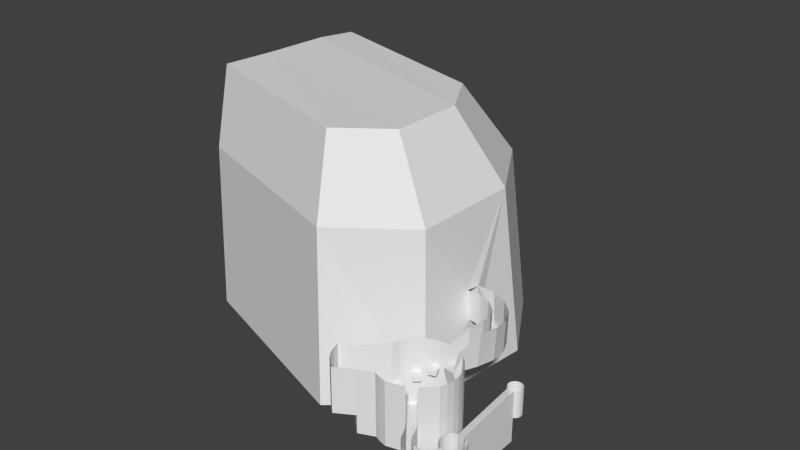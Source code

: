 # Source: DemoLevel.blend  (saved by Blender 2.75.0; exported with 4.5.12 LTS)
import bpy
from mathutils import Matrix  # noqa: F401  (used for matrix-valued properties, if any)

bpy.ops.wm.read_factory_settings(use_empty=True)
scene = bpy.context.scene
scene.name = 'Scene'

# ---- collections
col_collection_1 = bpy.data.collections.new('Collection 1'); scene.collection.children.link(col_collection_1)

# ---- world
world_world = bpy.data.worlds.new('World'); scene.world = world_world
world_world.color = (0.05088, 0.05088, 0.05088)
world_world.use_sun_shadow = False
world_world.sun_shadow_jitter_overblur = 0.0
world_world.cycles.sampling_method = 'MANUAL'
world_world.cycles.sample_map_resolution = 256

# ---- meshes
me_circle = bpy.data.meshes.new('Circle')
me_circle.from_pydata([(0.003821, 0.0005772, 1.538), (-1.222, 1.073, 1.538), (-1.222, 1.073, 7.604), (-0.9889, 1.292, 1.538), (-0.9889, 1.292, 7.604), (-0.7179, 1.461, 1.538), (-0.7179, 1.461, 7.604), (-0.4192, 1.573, 1.538), (-0.4192, 1.573, 7.604), (-0.1042, 1.626, 1.538), (-0.1042, 1.626, 7.604), (0.2149, 1.616, 1.538), (0.2149, 1.616, 7.604), (0.5259, 1.543, 1.538), (0.5259, 1.543, 7.604), (0.8168, 1.412, 1.538), (0.8168, 1.412, 7.604), (1.077, 1.226, 1.538), (1.077, 1.226, 7.604), (1.295, 0.9933, 1.538), (1.295, 0.9933, 7.604), (1.464, 0.7223, 1.538), (1.464, 0.7223, 7.604), (1.577, 0.4236, 1.538), (1.577, 0.4236, 7.604), (1.629, 0.1086, 1.538), (1.629, 0.1086, 7.604), (1.619, -0.2105, 1.538), (1.619, -0.2105, 7.604), (1.547, -0.5215, 1.538), (1.547, -0.5215, 7.604), (1.415, -0.8125, 1.538), (1.415, -0.8125, 7.604), (1.229, -1.072, 1.538), (1.229, -1.072, 7.604), (0.9965, -1.291, 1.538), (0.9965, -1.291, 7.604), (0.7256, -1.459, 1.538), (0.7256, -1.459, 7.604), (-0.4773, -1.421, 1.538), (0.3937, -1.449, 1.538), (-0.1832, -1.431, 1.538), (0.09958, -1.44, 1.538), (-0.8092, -1.411, 1.538), (-0.8092, -1.411, 7.604), (-1.069, -1.225, 1.538), (-1.069, -1.225, 7.604), (-1.287, -0.9921, 1.538), (-1.287, -0.9921, 7.604), (-1.456, -0.7212, 1.538), (-1.456, -0.7212, 7.604), (-1.569, -0.4224, 1.538), (-1.569, -0.4224, 7.604), (-1.621, -0.1075, 1.538), (-1.621, -0.1075, 7.604), (-1.611, 0.2116, 1.538), (-1.611, 0.2116, 7.604), (-1.539, 0.5227, 1.538), (-1.539, 0.5227, 7.604), (-1.407, 0.8136, 1.538), (-1.407, 0.8136, 7.604), (0.7176, -16.6, 0.09757), (-0.8172, -16.56, 0.09757), (-0.1832, -1.431, -3.911), (0.7176, -16.6, 5.982), (-0.8172, -16.56, 5.982), (0.09958, -1.44, -3.911), (-0.4773, -1.421, -3.911), (0.3937, -1.449, -3.911), (0.7256, -1.459, -3.911), (-0.8092, -1.411, -3.911), (-0.1912, -16.58, -3.911), (0.09159, -16.58, -3.911), (-0.4853, -16.57, -3.911), (0.3857, -16.59, -3.911), (0.7176, -16.6, -3.911), (-0.8172, -16.56, -3.911), (-0.05397, -18.78, -3.913), (1.891, -20.48, -3.913), (1.891, -20.48, 0.1288), (1.522, -20.83, -3.913), (1.522, -20.83, 0.1288), (1.092, -21.09, -3.913), (1.092, -21.09, 0.1288), (0.6175, -21.27, -3.913), (0.6175, -21.27, 0.1288), (0.1175, -21.36, -3.913), (0.1175, -21.36, 0.1288), (-0.389, -21.34, -3.913), (-0.389, -21.34, 0.1288), (-0.8826, -21.22, -3.913), (-0.8826, -21.22, 0.1288), (-1.344, -21.02, -3.913), (-1.344, -21.02, 0.1288), (-1.757, -20.72, -3.913), (-1.757, -20.72, 0.1288), (-2.103, -20.35, -3.913), (-2.103, -20.35, 0.1288), (-2.371, -19.92, -3.913), (-2.371, -19.92, 0.1288), (-2.55, -19.45, -3.913), (-2.55, -19.45, 0.1288), (-2.633, -18.95, -3.913), (-2.633, -18.95, 0.1288), (-2.617, -18.44, -3.913), (-2.617, -18.44, 0.1288), (-2.503, -17.95, -3.913), (-2.503, -17.95, 0.1288), (-2.294, -17.49, -3.913), (-2.294, -17.49, 0.1288), (-1.999, -17.07, -3.913), (-1.999, -17.07, 0.1288), (-1.63, -16.73, -3.913), (-1.63, -16.73, 0.1288), (1.649, -16.83, -3.913), (1.649, -16.83, 0.1288), (1.995, -17.2, -3.913), (1.995, -17.2, 0.1288), (2.263, -17.63, -3.913), (2.263, -17.63, 0.1288), (2.442, -18.1, -3.913), (2.442, -18.1, 0.1288), (2.525, -18.6, -3.913), (2.525, -18.6, 0.1288), (2.509, -19.11, -3.913), (2.509, -19.11, 0.1288), (2.395, -19.6, -3.913), (2.395, -19.6, 0.1288), (2.186, -20.07, -3.913), (2.186, -20.07, 0.1288), (1.891, -20.48, 5.976), (1.522, -20.83, 5.976), (1.092, -21.09, 5.976), (-0.8826, -21.22, 5.976), (-1.344, -21.02, 5.976), (-1.757, -20.72, 5.976), (-2.103, -20.35, 5.976), (-2.371, -19.92, 5.976), (-2.55, -19.45, 5.976), (-2.633, -18.95, 5.976), (-2.617, -18.44, 5.976), (-2.503, -17.95, 5.976), (-2.294, -17.49, 5.976), (-1.999, -17.07, 5.976), (-1.63, -16.73, 5.976), (1.649, -16.83, 5.976), (1.995, -17.2, 5.976), (2.263, -17.63, 5.976), (2.442, -18.1, 5.976), (2.525, -18.6, 5.976), (2.509, -19.11, 5.976), (2.395, -19.6, 5.976), (2.186, -20.07, 5.976), (0.666, -23.33, 0.1288), (0.1616, -23.28, 0.1288), (-0.3237, -23.13, 0.1288), (-0.7712, -22.9, 0.1288), (-1.164, -22.57, 0.1288), (0.666, -23.33, 5.976), (-1.164, -22.57, 5.976), (-0.7347, -24.89, 0.1288), (-1.187, -24.67, 0.1288), (-1.585, -24.35, 0.1288), (-1.915, -23.97, 0.1288), (-2.163, -23.53, 0.1288), (-0.7347, -24.89, 5.976), (-2.163, -23.53, 5.976), (-3.062, -25.91, 0.1288), (-3.272, -25.45, 0.1288), (-3.388, -24.96, 0.1288), (-3.405, -24.45, 0.1288), (-3.323, -23.95, 0.1288), (-3.062, -25.91, 5.976), (-3.323, -23.95, 5.976), (-4.864, -25.93, 0.1288), (-5.012, -25.44, 0.1288), (-5.063, -24.94, 0.1288), (-5.015, -24.44, 0.1288), (-4.869, -23.95, 0.1288), (-4.864, -25.93, 5.976), (-4.869, -23.95, 5.976), (-6.634, -25.11, 0.1288), (-6.582, -24.61, 0.1288), (-6.433, -24.12, 0.1288), (-6.193, -23.68, 0.1288), (-5.87, -23.28, 0.1288), (-6.634, -25.11, 5.976), (-5.87, -23.28, 5.976), (-7.99, -23.68, 0.1288), (-7.775, -23.23, 0.1288), (-7.474, -22.82, 0.1288), (-7.099, -22.48, 0.1288), (-6.665, -22.22, 0.1288), (-7.99, -23.68, 5.976), (-6.665, -22.22, 5.976), (-8.838, -21.67, 0.1288), (-8.489, -21.3, 0.1288), (-8.076, -21.01, 0.1288), (-7.613, -20.8, 0.1288), (-7.119, -20.69, 0.1288), (-8.838, -21.67, 5.976), (-7.119, -20.69, 5.976), (-9.482, -20.53, 0.06829), (-9.048, -20.21, 0.06829), (-8.588, -19.91, 0.06829), (-8.09, -19.63, 0.06829), (-7.659, -19.38, 0.06829), (-9.482, -20.53, 6.415), (-7.659, -19.38, 6.415), (-19.92, -9.618, 4.261), (-20.46, -11.15, 4.261), (-19.42, -8.69, 4.461), (-13.47, -21.54, 4.467), (-13.47, -21.54, 0.08699), (-18.5, -7.626, 5.859), (-12.56, -13.25, 0.08119), (-20.46, -11.15, 0.08109), (-19.92, -9.618, 0.08109), (-19.42, -8.69, 0.08109), (-18.5, -7.626, 0.08109), (-17.27, -6.572, 0.08109), (-15.36, -5.649, 0.08109), (-13.82, -5.142, 0.08109), (-12.05, -4.843, 0.08109), (-10.44, -5.072, 0.08109), (-8.912, -5.611, 0.08109), (-7.515, -6.438, 0.08109), (-6.306, -7.521, 0.08109), (-5.331, -8.82, 0.08109), (-4.629, -10.28, 0.08109), (-4.226, -11.86, 0.08109), (-4.137, -13.48, 0.08109), (-4.367, -15.09, 0.08109), (-4.905, -16.62, 0.08109), (-15.11, -21.15, 0.08109), (-16.47, -20.62, 0.08109), (-19.82, -22.09, 0.1177), (-20.92, -21.13, 0.1184), (-22.1, -20.01, 0.119), (-23.04, -18.69, 0.1186), (-24.11, -17.44, 0.1191), (-24.92, -16.35, 0.1181), (-17.27, -6.572, 5.859), (-15.36, -5.649, 7.636), (-13.82, -5.142, 7.636), (-12.05, -4.843, 4.461), (-10.44, -5.072, 4.461), (-8.912, -5.611, 4.461), (-7.515, -6.438, 4.461), (-6.306, -7.521, 4.461), (-5.331, -8.82, 4.461), (-4.629, -10.28, 4.461), (-4.226, -11.86, 4.461), (-4.137, -13.48, 4.461), (-4.367, -15.09, 4.461), (-4.905, -16.62, 4.461), (-15.11, -21.15, 4.461), (-16.47, -20.62, 4.461), (-19.81, -22.08, 4.193), (-20.91, -21.12, 4.193), (-22.09, -20.0, 4.194), (-23.03, -18.68, 4.194), (-24.1, -17.43, 4.194), (-24.91, -16.34, 4.193), (-9.482, -20.53, 14.4), (-7.659, -19.38, 14.4), (-19.92, -9.618, 14.38), (-20.46, -11.15, 14.38), (-19.42, -8.69, 14.38), (-13.47, -21.54, 14.38), (-18.5, -7.626, 14.38), (-17.27, -6.572, 14.38), (-15.36, -5.649, 14.38), (-13.82, -5.142, 14.38), (-12.05, -4.843, 10.04), (-11.61, -6.63, 10.04), (-9.291, -6.995, 10.04), (-7.515, -6.438, 14.38), (-6.306, -7.521, 14.38), (-5.331, -8.82, 14.38), (-4.629, -10.28, 14.38), (-4.226, -11.86, 14.38), (-4.137, -13.48, 14.38), (-4.367, -15.09, 14.38), (-4.905, -16.62, 14.38), (-15.11, -21.15, 14.38), (-16.47, -20.62, 14.38), (-19.79, -22.06, 14.41), (-26.99, -21.04, 4.207), (-26.05, -22.37, 4.208), (-24.87, -23.48, 4.207), (-23.77, -24.45, 4.207), (-24.89, -16.32, 14.41), (-27.65, -19.56, 4.206), (-28.01, -17.98, 4.204), (-23.74, -24.43, 14.43), (-27.98, -17.96, 14.42), (-26.96, -21.02, 14.31), (-26.02, -22.35, 14.31), (-24.85, -23.46, 14.31), (-27.62, -19.54, 14.31), (-12.05, -4.843, 14.24), (-8.912, -5.611, 14.24), (-10.87, -0.5479, 9.263), (-9.274, -0.8272, 9.252), (-7.758, -1.407, 9.306), (-10.76, 0.006873, 16.29), (-7.643, -0.8522, 16.33), (-8.957, -9.776, -0.04248), (-8.957, -9.776, 4.4), (-9.549, -8.801, -0.04248), (-9.549, -8.801, 4.4), (-9.067, -8.64, -0.04248), (-9.067, -8.64, 4.4), (-8.564, -8.705, -0.04248), (-8.564, -8.705, 4.4), (-8.138, -8.982, -0.04248), (-8.138, -8.982, 4.4), (-7.875, -9.416, -0.04248), (-7.875, -9.416, 4.4), (-7.826, -9.922, -0.04248), (-7.826, -9.922, 4.4), (-8.001, -10.4, -0.04248), (-8.001, -10.4, 4.4), (-8.365, -10.75, -0.04248), (-8.365, -10.75, 4.4), (-8.847, -10.91, -0.04248), (-8.847, -10.91, 4.4), (-9.351, -10.85, -0.04248), (-9.351, -10.85, 4.4), (-9.777, -10.57, -0.04248), (-9.777, -10.57, 4.4), (-10.04, -10.14, -0.04248), (-10.04, -10.14, 4.4), (-10.09, -9.631, -0.04248), (-10.09, -9.631, 4.4), (-9.914, -9.154, -0.04248), (-9.914, -9.154, 4.4), (-6.974, -12.69, -0.009142), (-6.974, -12.69, 2.2), (-7.565, -11.72, -0.009142), (-7.565, -11.72, 2.2), (-7.084, -11.56, -0.009142), (-7.084, -11.56, 2.2), (-6.58, -11.62, -0.009142), (-6.58, -11.62, 2.2), (-6.154, -11.9, -0.009142), (-6.154, -11.9, 2.2), (-5.891, -12.33, -0.009142), (-5.891, -12.33, 2.2), (-5.842, -12.84, -0.009142), (-5.842, -12.84, 2.2), (-6.017, -13.31, -0.009142), (-6.017, -13.31, 2.2), (-6.382, -13.67, -0.009142), (-6.382, -13.67, 2.2), (-6.863, -13.83, -0.009142), (-6.863, -13.83, 2.2), (-7.367, -13.76, -0.009142), (-7.367, -13.76, 2.2), (-7.793, -13.49, -0.009142), (-7.793, -13.49, 2.2), (-8.056, -13.05, -0.009142), (-8.056, -13.05, 2.2), (-8.105, -12.55, -0.009142), (-8.105, -12.55, 2.2), (-7.93, -12.07, -0.009142), (-7.93, -12.07, 2.2), (-12.17, -11.31, 0.02178), (-12.17, -11.31, 6.45), (-12.76, -10.34, 0.02178), (-12.76, -10.34, 6.45), (-12.28, -10.18, 0.02178), (-12.28, -10.18, 6.45), (-11.78, -10.24, 0.02178), (-11.78, -10.24, 6.45), (-11.35, -10.52, 0.02178), (-11.35, -10.52, 6.45), (-11.09, -10.95, 0.02178), (-11.09, -10.95, 6.45), (-11.04, -11.46, 0.02178), (-11.04, -11.46, 6.45), (-11.21, -11.94, 0.02178), (-11.21, -11.94, 6.45), (-11.58, -12.29, 0.02178), (-11.58, -12.29, 6.45), (-12.06, -12.45, 0.02178), (-12.06, -12.45, 6.45), (-12.56, -12.39, 0.02178), (-12.56, -12.39, 6.45), (-12.99, -12.11, 0.02178), (-12.99, -12.11, 6.45), (-13.25, -11.67, 0.02178), (-13.25, -11.67, 6.45), (-13.3, -11.17, 0.02178), (-13.3, -11.17, 6.45), (-13.13, -10.69, 0.02178), (-13.13, -10.69, 6.45), (-10.66, 3.608, 8.42), (-9.042, 3.677, 8.403), (-7.437, 3.435, 8.449), (-10.66, 4.175, 15.45), (-7.431, 4.001, 15.48), (-11.26, 6.801, 7.91), (-9.732, 7.342, 7.825), (-8.126, 7.581, 7.802), (-11.31, 7.366, 14.94), (-8.171, 8.146, 14.83), (-12.72, 9.76, 7.41), (-11.35, 10.63, 7.325), (-9.842, 11.22, 7.302), (-12.89, 10.3, 14.44), (-10.01, 11.76, 14.33), (-15.5, 12.61, 6.744), (-14.38, 13.79, 6.662), (-13.07, 14.74, 6.683), (-16.06, 13.33, 13.68), (-13.63, 15.46, 13.62), (-18.48, 14.32, 6.303), (-17.87, 15.81, 6.144), (-16.99, 17.18, 6.087), (-19.2, 14.9, 13.23), (-17.71, 17.75, 13.02), (-22.06, 15.53, 5.833), (-21.97, 16.59, 5.672), (-21.99, 18.75, 5.58), (-22.6, 15.26, 12.84), (-22.22, 18.46, 12.59), (-22.75, 1.948, -8.147), (-19.78, 30.92, -8.586), (-24.94, 4.141, 30.32), (-24.42, 29.95, 30.15), (-40.03, 13.99, 5.559), (-39.33, 15.49, 5.559), (-39.31, 17.11, 5.559), (-40.23, 14.33, 12.8), (-39.15, 17.37, 12.55), (-42.35, 3.947, 5.559), (-36.84, 27.74, 5.559), (-42.93, 4.008, 20.45), (-37.41, 27.83, 20.45), (-39.08, -12.04, -8.274), (-42.01, -8.157, 30.19), (-31.89, 51.13, -9.971), (-36.52, 50.16, 28.77), (-34.44, 7.552, 47.59), (-34.1, 24.7, 47.48), (-45.79, -0.6202, 47.5), (-42.14, 38.13, 46.56), (-72.59, 21.53, 5.559), (-71.9, 23.03, 5.559), (-71.87, 24.65, 5.559), (-74.92, 11.49, 5.559), (-69.41, 35.29, 5.559), (-75.5, 11.55, 20.45), (-69.98, 35.38, 20.45), (-72.59, 21.53, 12.71), (-71.87, 24.65, 12.71), (-79.9, 23.11, 5.559), (-79.2, 24.6, 5.559), (-79.18, 26.22, 5.559), (-79.9, 23.11, 12.71), (-79.18, 26.22, 12.71), (-44.42, 10.54, 4.418), (-45.16, 7.351, 4.418), (-70.29, 16.6, 4.445), (-71.03, 13.41, 4.445), (-47.82, 11.33, 4.418), (-48.55, 8.138, 4.418), (-66.77, 15.78, 4.445), (-67.51, 12.59, 4.445), (-44.56, 10.56, 3.123), (-45.3, 7.368, 3.123), (-70.43, 16.62, 3.097), (-71.17, 13.42, 3.097), (-47.96, 11.34, 3.123), (-48.69, 8.155, 3.123), (-66.91, 15.8, 3.097), (-67.65, 12.61, 3.097), (-40.96, 25.48, 4.418), (-41.7, 22.29, 4.418), (-66.83, 31.54, 4.445), (-67.57, 28.35, 4.445), (-44.36, 26.27, 4.418), (-45.09, 23.08, 4.418), (-63.31, 30.72, 4.445), (-64.05, 27.53, 4.445), (-41.1, 25.5, 3.123), (-41.84, 22.31, 3.123), (-66.97, 31.56, 3.097), (-67.71, 28.36, 3.097), (-44.49, 26.28, 3.123), (-45.23, 23.09, 3.123), (-63.45, 30.74, 3.097), (-64.19, 27.55, 3.097), (-9.444, -6.724, 0.0811), (-15.18, -8.703, 0.08113), (-5.99, -9.224, 0.0811), (-12.18, -6.9, 0.08111), (-16.52, -10.2, 0.08113), (-8.105, -7.234, 0.0811), (-14.37, -7.92, 0.08112), (-5.17, -10.49, 0.08109), (-10.84, -6.597, 0.08111), (-21.53, -16.02, 0.1075), (-15.78, -9.568, 0.08113), (-6.989, -8.147, 0.0811), (-17.16, -10.98, 0.08113), (-13.36, -7.281, 0.08112), (-18.17, -11.76, 0.08112), (-19.96, -13.98, 0.0982), (-18.17, -11.76, -0.6948), (-20.46, -11.15, -0.6948), (-19.92, -9.618, -0.6948), (-19.42, -8.69, -0.6948), (-18.5, -7.626, -0.6948), (-17.27, -6.572, -0.6948), (-15.36, -5.649, -0.6948), (-13.82, -5.142, -0.6948), (-12.05, -4.843, -0.6948), (-10.44, -5.072, -0.6948), (-8.912, -5.611, -0.6948), (-7.515, -6.438, -0.6948), (-6.306, -7.521, -0.6948), (-5.331, -8.82, -0.6948), (-4.629, -10.28, -0.6948), (-23.04, -18.69, -0.6573), (-24.11, -17.44, -0.6568), (-24.92, -16.35, -0.6577), (-9.444, -6.724, -0.6948), (-15.18, -8.703, -0.6948), (-5.99, -9.224, -0.6948), (-12.18, -6.9, -0.6948), (-16.52, -10.2, -0.6947), (-8.105, -7.234, -0.6948), (-14.37, -7.92, -0.6948), (-5.17, -10.49, -0.6948), (-10.84, -6.597, -0.6948), (-21.53, -16.02, -0.6684), (-15.78, -9.568, -0.6947), (-6.989, -8.147, -0.6948), (-17.16, -10.98, -0.6948), (-13.36, -7.281, -0.6948), (-19.96, -13.98, -0.6777), (-0.8108, -4.386, 1.255), (-0.8124, -7.415, 0.9672), (-0.814, -10.44, 0.679), (-0.8156, -13.47, 0.3908), (0.7192, -13.52, 0.3908), (0.7208, -10.49, 0.679), (0.7224, -7.464, 0.9672), (0.724, -4.435, 1.255), (-0.8108, -4.386, 7.285), (-0.8124, -7.415, 6.961), (-0.814, -10.44, 6.637), (-0.8156, -13.47, 6.312), (0.7192, -13.52, 6.312), (0.7208, -10.49, 6.637), (0.7224, -7.464, 6.961), (0.724, -4.435, 7.285), (-0.8108, -4.386, -3.911), (-0.8124, -7.415, -3.911), (-0.814, -10.44, -3.911), (-0.8156, -13.47, -3.911), (-0.4837, -13.48, -3.911), (-0.4821, -10.45, -3.911), (-0.4805, -7.426, -3.911), (-0.4789, -4.397, -3.911), (-0.1848, -4.406, -3.911), (-0.1864, -7.435, -3.911), (-0.188, -10.46, -3.911), (-0.1896, -13.49, -3.911), (0.09322, -13.5, -3.911), (0.09481, -10.47, -3.911), (0.09641, -7.444, -3.911), (0.09801, -4.415, -3.911), (0.3873, -13.51, -3.911), (0.3889, -10.48, -3.911), (0.3905, -7.454, -3.911), (0.3921, -4.425, -3.911), (0.7192, -13.52, -3.911), (0.7208, -10.49, -3.911), (0.7224, -7.464, -3.911), (0.724, -4.435, -3.911), (-26.83, 18.16, 12.58), (-31.6, 16.57, 12.57), (-35.76, 16.28, 12.56), (-35.8, 16.14, 5.563), (-31.58, 16.58, 5.569), (-26.71, 18.31, 5.574), (-26.7, 16.29, 5.641), (-31.09, 14.76, 5.613), (-35.36, 14.45, 5.584), (-35.54, 12.96, 5.621), (-31.15, 13.42, 5.69), (-26.95, 15.11, 5.758), (-27.4, 15.01, 12.83), (-31.52, 13.37, 12.82), (-35.86, 13.08, 12.81), (-88.43, 6.961, -11.22), (-91.36, 10.85, 27.24), (-81.24, 70.13, -12.92), (-85.88, 69.16, 25.82), (-93.31, 30.5, 44.64), (-92.27, 46.95, 44.53), (-95.14, 18.38, 44.55), (-91.5, 57.13, 43.61), (-21.97, 16.59, -9.21), (-28.0, -17.97, 6.355), (-18.5, -7.626, 6.894), (-19.42, -8.69, 6.307), (-16.47, -20.62, 6.307), (-15.11, -21.15, 6.307), (-19.92, -9.618, 5.153), (-20.46, -11.15, 5.153), (-23.76, -24.45, 6.357), (-4.629, -10.28, 6.307), (-5.331, -8.82, 6.307), (-15.36, -5.649, 8.642), (-17.27, -6.572, 6.894), (-24.91, -16.34, 6.344), (-4.905, -16.62, 6.307), (-4.367, -15.09, 6.307), (-10.44, -5.072, 4.962), (-12.05, -4.843, 4.962), (-13.47, -21.54, 6.313), (-9.482, -20.53, 7.902), (-19.81, -22.08, 6.343), (-6.306, -7.521, 6.307), (-7.659, -19.38, 7.902), (-4.137, -13.48, 6.307), (-7.515, -6.438, 6.307), (-8.912, -5.611, 4.962), (-13.82, -5.142, 8.642), (-4.226, -11.86, 6.307), (-26.98, -21.04, 6.336), (-26.04, -22.36, 6.336), (-24.87, -23.48, 6.336), (-27.64, -19.56, 6.334), (-18.2, -10.22, 4.261), (-18.74, -11.75, 4.261), (-18.2, -10.22, 5.153), (-18.74, -11.75, 5.153), (-17.18, -9.176, 5.859), (-15.94, -8.122, 5.859), (-17.18, -9.176, 6.894), (-15.94, -8.122, 6.894), (-14.71, -7.513, 7.636), (-13.16, -7.007, 7.636), (-14.71, -7.513, 8.642), (-13.16, -7.007, 8.642)], [], [(0, 3, 1), (1, 3, 4, 2), (0, 5, 3), (3, 5, 6, 4), (0, 7, 5), (5, 7, 8, 6), (0, 9, 7), (7, 9, 10, 8), (0, 11, 9), (9, 11, 12, 10), (0, 13, 11), (11, 13, 14, 12), (0, 15, 13), (13, 15, 16, 14), (0, 17, 15), (15, 17, 18, 16), (0, 19, 17), (17, 19, 20, 18), (0, 21, 19), (19, 21, 22, 20), (0, 23, 21), (21, 23, 24, 22), (0, 25, 23), (23, 25, 26, 24), (0, 27, 25), (25, 27, 28, 26), (0, 29, 27), (27, 29, 30, 28), (0, 31, 29), (29, 31, 32, 30), (0, 33, 31), (31, 33, 34, 32), (0, 35, 33), (33, 35, 36, 34), (0, 37, 35), (35, 37, 38, 36), (0, 41, 42), (0, 39, 41), (0, 40, 37), (0, 43, 39), (0, 42, 40), (0, 45, 43), (43, 45, 46, 44), (0, 47, 45), (45, 47, 48, 46), (0, 49, 47), (47, 49, 50, 48), (0, 51, 49), (49, 51, 52, 50), (0, 53, 51), (51, 53, 54, 52), (0, 55, 53), (53, 55, 56, 54), (0, 57, 55), (55, 57, 58, 56), (0, 59, 57), (57, 59, 60, 58), (0, 1, 59), (59, 1, 2, 60), (39, 43, 70, 67), (40, 42, 66, 68), (41, 39, 67, 63), (564, 563, 76, 73), (547, 555, 65, 62), (556, 548, 61, 64), (572, 571, 71, 72), (571, 564, 73, 71), (576, 572, 72, 74), (580, 576, 74, 75), (42, 41, 63, 66), (547, 62, 76, 563), (551, 37, 69, 583), (37, 40, 68, 69), (77, 80, 78), (78, 80, 81, 79), (77, 82, 80), (80, 82, 83, 81), (77, 84, 82), (82, 84, 85, 83), (77, 86, 84), (84, 86, 87, 85), (77, 88, 86), (86, 88, 89, 87), (77, 90, 88), (88, 90, 91, 89), (77, 92, 90), (90, 92, 93, 91), (77, 94, 92), (92, 94, 95, 93), (77, 96, 94), (94, 96, 97, 95), (77, 98, 96), (96, 98, 99, 97), (77, 100, 98), (98, 100, 101, 99), (77, 102, 100), (100, 102, 103, 101), (77, 104, 102), (102, 104, 105, 103), (77, 106, 104), (104, 106, 107, 105), (77, 108, 106), (106, 108, 109, 107), (77, 110, 108), (108, 110, 111, 109), (77, 112, 110), (110, 112, 113, 111), (112, 76, 62, 113), (77, 73, 76), (77, 72, 71), (77, 114, 75), (77, 75, 74), (77, 71, 73), (75, 114, 115, 61), (77, 116, 114), (114, 116, 117, 115), (77, 118, 116), (116, 118, 119, 117), (77, 120, 118), (118, 120, 121, 119), (77, 122, 120), (120, 122, 123, 121), (77, 124, 122), (122, 124, 125, 123), (77, 126, 124), (124, 126, 127, 125), (77, 128, 126), (126, 128, 129, 127), (77, 78, 128), (128, 78, 79, 129), (77, 76, 112), (77, 74, 72), (103, 105, 140, 139), (123, 125, 150, 149), (97, 99, 137, 136), (129, 79, 130, 152), (117, 119, 147, 146), (111, 113, 144, 143), (91, 93, 134, 133), (105, 107, 141, 140), (125, 127, 151, 150), (99, 101, 138, 137), (119, 121, 148, 147), (93, 95, 135, 134), (107, 109, 142, 141), (127, 129, 152, 151), (79, 81, 131, 130), (101, 103, 139, 138), (81, 83, 132, 131), (121, 123, 149, 148), (95, 97, 136, 135), (115, 117, 146, 145), (109, 111, 143, 142), (65, 144, 113, 62), (61, 115, 145, 64), (89, 91, 157, 156), (87, 89, 156, 155), (85, 87, 155, 154), (83, 85, 154, 153), (91, 133, 159, 157), (132, 83, 153, 158), (155, 156, 163, 162), (156, 157, 164, 163), (158, 153, 160, 165), (153, 154, 161, 160), (157, 159, 166, 164), (154, 155, 162, 161), (164, 166, 173, 171), (161, 162, 169, 168), (162, 163, 170, 169), (163, 164, 171, 170), (165, 160, 167, 172), (160, 161, 168, 167), (172, 167, 174, 179), (167, 168, 175, 174), (171, 173, 180, 178), (168, 169, 176, 175), (169, 170, 177, 176), (170, 171, 178, 177), (177, 178, 185, 184), (179, 174, 181, 186), (174, 175, 182, 181), (178, 180, 187, 185), (175, 176, 183, 182), (176, 177, 184, 183), (183, 184, 191, 190), (184, 185, 192, 191), (186, 181, 188, 193), (181, 182, 189, 188), (185, 187, 194, 192), (182, 183, 190, 189), (192, 194, 201, 199), (189, 190, 197, 196), (190, 191, 198, 197), (191, 192, 199, 198), (193, 188, 195, 200), (188, 189, 196, 195), (200, 195, 202, 207), (195, 196, 203, 202), (199, 201, 208, 206), (196, 197, 204, 203), (197, 198, 205, 204), (198, 199, 206, 205), (215, 507, 509), (215, 499, 507), (215, 505, 499), (215, 496, 505), (215, 501, 496), (215, 508, 501), (215, 498, 508), (215, 503, 498), (215, 495, 503), (215, 500, 495), (215, 506, 500), (215, 497, 506), (215, 502, 497), (215, 230, 229, 502), (215, 231, 230), (215, 232, 231), (215, 233, 232), (215, 205, 206), (215, 203, 204), (215, 234, 213), (229, 230, 252, 251), (215, 204, 205), (215, 235, 234), (215, 236, 235), (215, 237, 236), (215, 238, 237), (215, 239, 238), (215, 504, 239), (215, 510, 504), (215, 509, 510), (238, 239, 261, 260), (215, 202, 203), (215, 213, 202), (215, 206, 233), (232, 233, 255, 254), (241, 216, 210, 263), (223, 224, 246, 245), (235, 236, 258, 257), (226, 227, 249, 248), (217, 218, 211, 209), (220, 221, 243, 242), (240, 241, 263, 262), (231, 232, 254, 253), (234, 235, 257, 256), (225, 226, 248, 247), (237, 238, 260, 259), (228, 229, 251, 250), (219, 220, 242, 214), (222, 223, 245, 244), (213, 234, 256, 212), (216, 217, 209, 210), (236, 237, 259, 258), (227, 228, 250, 249), (239, 240, 262, 261), (230, 231, 253, 252), (221, 222, 244, 243), (224, 225, 247, 246), (218, 219, 214, 211), (202, 213, 212, 207), (208, 255, 233, 206), (610, 609, 270, 268), (612, 611, 286, 285), (614, 613, 266, 267), (620, 292, 296, 608), (617, 616, 280, 279), (619, 618, 272, 271), (261, 262, 293, 288), (620, 614, 267, 292), (622, 621, 284, 283), (624, 623, 275, 274), (613, 610, 268, 266), (609, 619, 271, 270), (626, 625, 269, 264), (262, 263, 294, 293), (628, 617, 279, 278), (621, 629, 265, 284), (630, 622, 283, 282), (260, 261, 288, 289), (632, 631, 277, 276), (633, 624, 274, 273), (631, 628, 278, 277), (611, 627, 287, 286), (616, 634, 281, 280), (618, 633, 273, 272), (634, 630, 282, 281), (627, 258, 291, 615), (623, 632, 276, 275), (625, 612, 285, 269), (258, 259, 290, 291), (259, 260, 289, 290), (636, 635, 297, 298), (637, 636, 298, 299), (635, 638, 300, 297), (615, 637, 299, 295), (608, 638, 293, 294), (274, 301, 273), (277, 302, 276), (274, 275, 304, 303), (301, 274, 303, 306), (275, 276, 305, 304), (276, 302, 307, 305), (308, 310, 312), (309, 313, 311), (310, 311, 313, 312), (308, 312, 314), (309, 315, 313), (312, 313, 315, 314), (308, 314, 316), (309, 317, 315), (314, 315, 317, 316), (308, 316, 318), (309, 319, 317), (316, 317, 319, 318), (308, 318, 320), (309, 321, 319), (318, 319, 321, 320), (308, 320, 322), (309, 323, 321), (320, 321, 323, 322), (308, 322, 324), (309, 325, 323), (322, 323, 325, 324), (308, 324, 326), (309, 327, 325), (324, 325, 327, 326), (308, 326, 328), (309, 329, 327), (326, 327, 329, 328), (308, 328, 330), (309, 331, 329), (328, 329, 331, 330), (308, 330, 332), (309, 333, 331), (330, 331, 333, 332), (308, 332, 334), (309, 335, 333), (332, 333, 335, 334), (308, 334, 336), (309, 337, 335), (334, 335, 337, 336), (308, 336, 310), (309, 311, 337), (336, 337, 311, 310), (338, 340, 342), (339, 343, 341), (340, 341, 343, 342), (338, 342, 344), (339, 345, 343), (342, 343, 345, 344), (338, 344, 346), (339, 347, 345), (344, 345, 347, 346), (338, 346, 348), (339, 349, 347), (346, 347, 349, 348), (338, 348, 350), (339, 351, 349), (348, 349, 351, 350), (338, 350, 352), (339, 353, 351), (350, 351, 353, 352), (338, 352, 354), (339, 355, 353), (352, 353, 355, 354), (338, 354, 356), (339, 357, 355), (354, 355, 357, 356), (338, 356, 358), (339, 359, 357), (356, 357, 359, 358), (338, 358, 360), (339, 361, 359), (358, 359, 361, 360), (338, 360, 362), (339, 363, 361), (360, 361, 363, 362), (338, 362, 364), (339, 365, 363), (362, 363, 365, 364), (338, 364, 366), (339, 367, 365), (364, 365, 367, 366), (338, 366, 340), (339, 341, 367), (366, 367, 341, 340), (368, 370, 372), (369, 373, 371), (370, 371, 373, 372), (368, 372, 374), (369, 375, 373), (372, 373, 375, 374), (368, 374, 376), (369, 377, 375), (374, 375, 377, 376), (368, 376, 378), (369, 379, 377), (376, 377, 379, 378), (368, 378, 380), (369, 381, 379), (378, 379, 381, 380), (368, 380, 382), (369, 383, 381), (380, 381, 383, 382), (368, 382, 384), (369, 385, 383), (382, 383, 385, 384), (368, 384, 386), (369, 387, 385), (384, 385, 387, 386), (368, 386, 388), (369, 389, 387), (386, 387, 389, 388), (368, 388, 390), (369, 391, 389), (388, 389, 391, 390), (368, 390, 392), (369, 393, 391), (390, 391, 393, 392), (368, 392, 394), (369, 395, 393), (392, 393, 395, 394), (368, 394, 396), (369, 397, 395), (394, 395, 397, 396), (368, 396, 370), (369, 371, 397), (396, 397, 371, 370), (305, 307, 402, 400), (303, 304, 399, 398), (304, 305, 400, 399), (306, 303, 398, 401), (398, 399, 404, 403), (399, 400, 405, 404), (401, 398, 403, 406), (400, 402, 407, 405), (405, 407, 412, 410), (403, 404, 409, 408), (404, 405, 410, 409), (406, 403, 408, 411), (411, 408, 413, 416), (410, 412, 417, 415), (408, 409, 414, 413), (409, 410, 415, 414), (414, 415, 420, 419), (416, 413, 418, 421), (415, 417, 422, 420), (413, 414, 419, 418), (418, 419, 424, 423), (419, 420, 425, 424), (421, 418, 423, 426), (420, 422, 427, 425), (426, 427, 431, 430), (425, 429, 431, 427), (426, 430, 428, 423), (587, 586, 436, 434), (593, 592, 433, 432), (586, 598, 435, 436), (592, 587, 434, 433), (598, 593, 432, 435), (435, 432, 437, 439), (434, 436, 440, 438), (436, 435, 439, 440), (428, 430, 442, 441), (431, 429, 443, 444), (442, 430, 445, 447), (431, 444, 448, 446), (430, 431, 446, 445), (439, 437, 452, 454), (438, 440, 455, 453), (510, 509, 511, 543), (440, 439, 454, 455), (432, 433, 450, 449), (437, 432, 463, 464), (433, 434, 451, 450), (455, 454, 456, 457), (454, 452, 449, 456), (455, 457, 451, 453), (457, 456, 461, 462), (449, 450, 459, 458), (450, 451, 460, 459), (456, 449, 458, 461), (451, 457, 462, 460), (458, 459, 460, 462, 461), (449, 452, 466, 465), (467, 468, 476, 475), (469, 465, 473, 477), (468, 467, 469, 470), (463, 432, 467), (465, 469, 449), (466, 452, 470), (464, 468, 437), (452, 437, 468, 470), (449, 469, 467, 432), (473, 474, 478, 477), (472, 471, 475, 476), (465, 466, 474, 473), (468, 464, 472, 476), (464, 463, 471, 472), (470, 469, 477, 478), (466, 470, 478, 474), (463, 467, 475, 471), (483, 484, 492, 491), (485, 481, 489, 493), (484, 483, 485, 486), (489, 490, 494, 493), (488, 487, 491, 492), (481, 482, 490, 489), (484, 480, 488, 492), (480, 479, 487, 488), (486, 485, 493, 494), (482, 486, 494, 490), (479, 483, 491, 487), (481, 453, 451, 482), (438, 479, 480, 434), (479, 438, 483), (480, 484, 434), (453, 485, 483, 438), (485, 453, 481), (482, 451, 486), (486, 451, 434, 484), (506, 497, 531, 540), (505, 496, 530, 539), (220, 219, 515, 516), (223, 222, 518, 519), (216, 241, 528, 512), (239, 504, 538, 526), (240, 239, 526, 527), (509, 507, 541, 511), (508, 498, 532, 542), (218, 217, 513, 514), (221, 220, 516, 517), (497, 502, 536, 531), (504, 510, 543, 538), (228, 227, 523, 524), (219, 218, 514, 515), (540, 523, 522, 534), (531, 524, 523, 540), (536, 525, 524, 531), (541, 513, 512, 511), (533, 514, 513, 541), (539, 515, 514, 533), (538, 527, 526), (530, 516, 515, 539), (543, 528, 527, 538), (535, 517, 516, 530), (511, 512, 528, 543), (542, 518, 517, 535), (532, 519, 518, 542), (537, 520, 519, 532), (529, 521, 520, 537), (534, 522, 521, 529), (225, 224, 520, 521), (222, 221, 517, 518), (501, 508, 542, 535), (503, 495, 529, 537), (499, 505, 539, 533), (241, 240, 527, 528), (227, 226, 522, 523), (224, 223, 519, 520), (495, 500, 534, 529), (500, 506, 540, 534), (502, 229, 525, 536), (496, 501, 535, 530), (229, 228, 524, 525), (217, 216, 512, 513), (226, 225, 521, 522), (498, 503, 537, 532), (507, 499, 533, 541), (61, 548, 580, 75), (548, 549, 581, 580), (549, 550, 582, 581), (550, 551, 583, 582), (43, 544, 560, 70), (544, 545, 561, 560), (545, 546, 562, 561), (546, 547, 563, 562), (69, 68, 579, 583), (583, 579, 578, 582), (582, 578, 577, 581), (581, 577, 576, 580), (68, 66, 575, 579), (579, 575, 574, 578), (578, 574, 573, 577), (577, 573, 572, 576), (63, 67, 567, 568), (568, 567, 566, 569), (569, 566, 565, 570), (570, 565, 564, 571), (66, 63, 568, 575), (575, 568, 569, 574), (574, 569, 570, 573), (573, 570, 571, 572), (38, 37, 551, 559), (559, 551, 550, 558), (558, 550, 549, 557), (557, 549, 548, 556), (43, 44, 552, 544), (544, 552, 553, 545), (545, 553, 554, 546), (546, 554, 555, 547), (67, 70, 560, 567), (567, 560, 561, 566), (566, 561, 562, 565), (565, 562, 563, 564), (426, 423, 595, 596), (596, 595, 594, 597), (597, 594, 593, 598), (424, 425, 589, 590), (590, 589, 588, 591), (591, 588, 587, 592), (427, 426, 596, 584), (584, 596, 597, 585), (585, 597, 598, 586), (423, 424, 590, 595), (595, 590, 591, 594), (594, 591, 592, 593), (425, 427, 584, 589), (589, 584, 585, 588), (588, 585, 586, 587), (442, 447, 605, 600), (445, 446, 604, 603), (448, 444, 602, 606), (444, 443, 601, 602), (447, 445, 603, 605), (446, 448, 606, 604), (441, 442, 600, 599), (600, 605, 603, 599), (601, 604, 606, 602), (604, 601, 599, 603), (423, 428, 607, 424), (424, 607, 429, 425), (429, 607, 601, 443), (428, 441, 599, 607), (601, 607, 599), (296, 300, 638, 608), (291, 290, 637, 615), (288, 293, 638, 635), (290, 289, 636, 637), (289, 288, 635, 636), (212, 256, 612, 625), (246, 247, 632, 623), (287, 627, 615, 295), (252, 253, 630, 634), (243, 244, 648, 647), (251, 252, 634, 616), (257, 258, 627, 611), (248, 249, 628, 631), (244, 245, 624, 633), (247, 248, 631, 632), (253, 254, 622, 630), (255, 208, 629, 621), (249, 250, 617, 628), (207, 212, 625, 626), (242, 619, 646, 644), (209, 211, 610, 613), (245, 246, 623, 624), (254, 255, 621, 622), (263, 210, 614, 620), (242, 243, 618, 619), (250, 251, 616, 617), (263, 620, 608, 294), (209, 613, 641, 639), (256, 257, 611, 612), (211, 214, 609, 610), (640, 639, 641, 642), (210, 209, 639, 640), (614, 210, 640, 642), (613, 614, 642, 641), (643, 644, 646, 645), (609, 214, 643, 645), (619, 609, 645, 646), (214, 242, 644, 643), (647, 648, 650, 649), (633, 618, 649, 650), (244, 633, 650, 648), (618, 243, 647, 649)])
_uv = me_circle.uv_layers.new(name='UVMap')
_uv.uv.foreach_set('vector', [0.6959, 0.8613, 0.6945, 0.8638, 0.6941, 0.8637, 0.6941, 0.8637, 0.6945, 0.8638, 0.6929, 0.876, 0.6921, 0.8759, 0.6959, 0.8613, 0.6949, 0.864, 0.6945, 0.8638, 0.6945, 0.8638, 0.6949, 0.864, 0.6937, 0.8761, 0.6929, 0.876, 0.6959, 0.8613, 0.6953, 0.864, 0.6949, 0.864, 0.6949, 0.864, 0.6953, 0.864, 0.6945, 0.8761, 0.6937, 0.8761, 0.6959, 0.8613, 0.6957, 0.8641, 0.6953, 0.864, 0.6953, 0.864, 0.6957, 0.8641, 0.6953, 0.8762, 0.6945, 0.8761, 0.6959, 0.8613, 0.696, 0.8641, 0.6957, 0.8641, 0.6957, 0.8641, 0.696, 0.8641, 0.6961, 0.8762, 0.6953, 0.8762, 0.6959, 0.8613, 0.6964, 0.8641, 0.696, 0.8641, 0.696, 0.8641, 0.6964, 0.8641, 0.6969, 0.8761, 0.6961, 0.8762, 0.6959, 0.8613, 0.6968, 0.864, 0.6964, 0.8641, 0.6964, 0.8641, 0.6968, 0.864, 0.6977, 0.8761, 0.6969, 0.8761, 0.6959, 0.8613, 0.6972, 0.8639, 0.6968, 0.864, 0.6968, 0.864, 0.6972, 0.8639, 0.6986, 0.876, 0.6977, 0.8761, 0.6959, 0.8613, 0.6976, 0.8637, 0.6972, 0.8639, 0.6972, 0.8639, 0.6976, 0.8638, 0.6994, 0.8759, 0.6986, 0.876, 0.6959, 0.8613, 0.698, 0.8635, 0.6976, 0.8637, 0.6976, 0.8638, 0.698, 0.8636, 0.7002, 0.8758, 0.6994, 0.8759, 0.6959, 0.8613, 0.6985, 0.8633, 0.698, 0.8635, 0.698, 0.8636, 0.6985, 0.8633, 0.701, 0.8757, 0.7002, 0.8758, 0.6959, 0.8613, 0.6989, 0.8629, 0.6985, 0.8633, 0.6985, 0.8633, 0.6989, 0.8629, 0.7018, 0.8755, 0.701, 0.8757, 0.6959, 0.8613, 0.6994, 0.8625, 0.6989, 0.8629, 0.6989, 0.8629, 0.6994, 0.8625, 0.7026, 0.8754, 0.7018, 0.8755, 0.6959, 0.8613, 0.6998, 0.8619, 0.6994, 0.8625, 0.6994, 0.8625, 0.6999, 0.8619, 0.7034, 0.8752, 0.7026, 0.8754, 0.6959, 0.8613, 0.7003, 0.861, 0.6998, 0.8619, 0.6999, 0.8619, 0.7004, 0.861, 0.7042, 0.875, 0.7034, 0.8752, 0.6959, 0.8613, 0.7008, 0.8599, 0.7003, 0.861, 0.7004, 0.861, 0.7008, 0.8599, 0.7051, 0.8748, 0.7042, 0.875, 0.6959, 0.8613, 0.7012, 0.8582, 0.7008, 0.8599, 0.7008, 0.8599, 0.7012, 0.8582, 0.7059, 0.8746, 0.7051, 0.8748, 0.6959, 0.8613, 0.7015, 0.8554, 0.7012, 0.8582, 0.7012, 0.8582, 0.7015, 0.8554, 0.7067, 0.8744, 0.7059, 0.8746, 0.6959, 0.8613, 0.6951, 0.855, 0.697, 0.855, 0.6959, 0.8613, 0.6931, 0.8551, 0.6951, 0.855, 0.6959, 0.8613, 0.699, 0.8552, 0.7015, 0.8554, 0.6959, 0.8613, 0.6907, 0.8552, 0.6931, 0.8551, 0.6959, 0.8613, 0.697, 0.855, 0.699, 0.8552, 0.6959, 0.8613, 0.6908, 0.858, 0.6907, 0.8552, 0.6907, 0.8552, 0.6908, 0.858, 0.6855, 0.8745, 0.6846, 0.8742, 0.6959, 0.8613, 0.6911, 0.8596, 0.6908, 0.858, 0.6908, 0.858, 0.6911, 0.8596, 0.6864, 0.8747, 0.6855, 0.8745, 0.6959, 0.8613, 0.6915, 0.8608, 0.6911, 0.8596, 0.6911, 0.8596, 0.6915, 0.8608, 0.6872, 0.8749, 0.6864, 0.8747, 0.6959, 0.8613, 0.692, 0.8617, 0.6915, 0.8608, 0.6915, 0.8608, 0.6919, 0.8617, 0.688, 0.8752, 0.6872, 0.8749, 0.6959, 0.8613, 0.6924, 0.8623, 0.692, 0.8617, 0.6919, 0.8617, 0.6924, 0.8623, 0.6888, 0.8753, 0.688, 0.8752, 0.6959, 0.8613, 0.6929, 0.8628, 0.6924, 0.8623, 0.6924, 0.8623, 0.6928, 0.8628, 0.6897, 0.8755, 0.6888, 0.8753, 0.6959, 0.8613, 0.6933, 0.8632, 0.6929, 0.8628, 0.6928, 0.8628, 0.6933, 0.8632, 0.6905, 0.8757, 0.6897, 0.8755, 0.6959, 0.8613, 0.6937, 0.8634, 0.6933, 0.8632, 0.6933, 0.8632, 0.6937, 0.8635, 0.6913, 0.8758, 0.6905, 0.8757, 0.6959, 0.8613, 0.6941, 0.8637, 0.6937, 0.8634, 0.6937, 0.8635, 0.6941, 0.8637, 0.6921, 0.8759, 0.6913, 0.8758, 0.6931, 0.8551, 0.6907, 0.8552, 0.6929, 0.8227, 0.6943, 0.8228, 0.699, 0.8552, 0.697, 0.855, 0.6977, 0.8229, 0.6994, 0.8229, 0.6951, 0.855, 0.6931, 0.8551, 0.6943, 0.8228, 0.696, 0.8228, 0.2177, 0.9062, 0.2177, 0.9076, 0.2054, 0.9072, 0.2054, 0.9059, 0.6395, 0.8474, 0.6411, 0.8711, 0.6287, 0.8708, 0.6269, 0.8471, 0.7494, 0.8737, 0.7523, 0.8507, 0.7647, 0.8513, 0.7615, 0.8741, 0.2177, 0.9039, 0.2177, 0.9051, 0.2054, 0.9047, 0.2054, 0.9036, 0.2177, 0.9051, 0.2177, 0.9062, 0.2054, 0.9059, 0.2054, 0.9047, 0.2177, 0.9028, 0.2177, 0.9039, 0.2054, 0.9036, 0.2054, 0.9024, 0.2177, 0.9014, 0.2177, 0.9028, 0.2054, 0.9024, 0.2054, 0.9011, 0.697, 0.855, 0.6951, 0.855, 0.696, 0.8228, 0.6977, 0.8229, 0.6395, 0.8474, 0.6269, 0.8471, 0.6255, 0.8309, 0.638, 0.8297, 0.7143, 0.852, 0.7015, 0.8554, 0.7013, 0.823, 0.7167, 0.8264, 0.7015, 0.8554, 0.699, 0.8552, 0.6994, 0.8229, 0.7013, 0.823, 0.1967, 0.9039, 0.1887, 0.8973, 0.1901, 0.8959, 0.5875, 0.8341, 0.5895, 0.8339, 0.5909, 0.8502, 0.5888, 0.8504, 0.1967, 0.9039, 0.1875, 0.899, 0.1887, 0.8973, 0.5895, 0.8339, 0.5916, 0.8338, 0.5929, 0.85, 0.5909, 0.8502, 0.1967, 0.9039, 0.1868, 0.9009, 0.1875, 0.899, 0.5916, 0.8338, 0.5936, 0.8336, 0.595, 0.8499, 0.5929, 0.85, 0.1967, 0.9039, 0.1864, 0.9028, 0.1868, 0.9009, 0.5936, 0.8336, 0.5956, 0.8334, 0.597, 0.8497, 0.595, 0.8499, 0.1967, 0.9039, 0.1864, 0.9049, 0.1864, 0.9028, 0.5956, 0.8334, 0.5977, 0.8333, 0.599, 0.8495, 0.597, 0.8497, 0.1967, 0.9039, 0.1868, 0.9069, 0.1864, 0.9049, 0.5977, 0.8333, 0.5997, 0.8331, 0.6011, 0.8494, 0.599, 0.8495, 0.1967, 0.9039, 0.1875, 0.9087, 0.1868, 0.9069, 0.5997, 0.8331, 0.6018, 0.8329, 0.6031, 0.8492, 0.6011, 0.8494, 0.1967, 0.9039, 0.1887, 0.9104, 0.1875, 0.9087, 0.6018, 0.8329, 0.6038, 0.8327, 0.6052, 0.849, 0.6031, 0.8492, 0.1967, 0.9039, 0.1901, 0.9118, 0.1887, 0.9104, 0.6038, 0.8327, 0.6058, 0.8326, 0.6072, 0.8488, 0.6052, 0.849, 0.1967, 0.9039, 0.1918, 0.913, 0.1901, 0.9118, 0.6058, 0.8326, 0.6079, 0.8324, 0.6092, 0.8487, 0.6072, 0.8488, 0.1967, 0.9039, 0.1937, 0.9137, 0.1918, 0.913, 0.6079, 0.8324, 0.6099, 0.8322, 0.6113, 0.8485, 0.6092, 0.8487, 0.1967, 0.9039, 0.1956, 0.9141, 0.1937, 0.9137, 0.6099, 0.8322, 0.612, 0.8321, 0.6133, 0.8483, 0.6113, 0.8485, 0.1967, 0.9039, 0.1977, 0.9141, 0.1956, 0.9141, 0.612, 0.8321, 0.614, 0.8319, 0.6154, 0.8482, 0.6133, 0.8483, 0.1967, 0.9039, 0.1996, 0.9137, 0.1977, 0.9141, 0.614, 0.8319, 0.616, 0.8317, 0.6174, 0.848, 0.6154, 0.8482, 0.1967, 0.9039, 0.2015, 0.913, 0.1996, 0.9137, 0.616, 0.8317, 0.6181, 0.8315, 0.6194, 0.8479, 0.6174, 0.848, 0.1967, 0.9039, 0.2032, 0.9118, 0.2015, 0.913, 0.6181, 0.8315, 0.6201, 0.8314, 0.6215, 0.8477, 0.6194, 0.8479, 0.1967, 0.9039, 0.2046, 0.9104, 0.2032, 0.9118, 0.6201, 0.8314, 0.6222, 0.8312, 0.6235, 0.8475, 0.6215, 0.8477, 0.6222, 0.8312, 0.6255, 0.8309, 0.6269, 0.8471, 0.6235, 0.8475, 0.1967, 0.9039, 0.2054, 0.9059, 0.2054, 0.9072, 0.1967, 0.9039, 0.2054, 0.9036, 0.2054, 0.9047, 0.1967, 0.9039, 0.2046, 0.8973, 0.2054, 0.9011, 0.1967, 0.9039, 0.2054, 0.9011, 0.2054, 0.9024, 0.1967, 0.9039, 0.2054, 0.9047, 0.2054, 0.9059, 0.5673, 0.8358, 0.5712, 0.8355, 0.5725, 0.8517, 0.5687, 0.8519, 0.1967, 0.9039, 0.2032, 0.8959, 0.2046, 0.8973, 0.5712, 0.8355, 0.5732, 0.8353, 0.5746, 0.8516, 0.5725, 0.8517, 0.1967, 0.9039, 0.2015, 0.8948, 0.2032, 0.8959, 0.5732, 0.8353, 0.5752, 0.8351, 0.5766, 0.8514, 0.5746, 0.8516, 0.1967, 0.9039, 0.1996, 0.894, 0.2015, 0.8948, 0.5752, 0.8351, 0.5773, 0.8349, 0.5786, 0.8512, 0.5766, 0.8514, 0.1967, 0.9039, 0.1977, 0.8936, 0.1996, 0.894, 0.5773, 0.8349, 0.5793, 0.8348, 0.5807, 0.851, 0.5786, 0.8512, 0.1967, 0.9039, 0.1956, 0.8936, 0.1977, 0.8936, 0.5793, 0.8348, 0.5814, 0.8346, 0.5827, 0.8509, 0.5807, 0.851, 0.1967, 0.9039, 0.1937, 0.894, 0.1956, 0.8936, 0.5814, 0.8346, 0.5834, 0.8344, 0.5848, 0.8507, 0.5827, 0.8509, 0.1967, 0.9039, 0.1918, 0.8948, 0.1937, 0.894, 0.5834, 0.8344, 0.5854, 0.8343, 0.5868, 0.8505, 0.5848, 0.8507, 0.1967, 0.9039, 0.1901, 0.8959, 0.1918, 0.8948, 0.5854, 0.8343, 0.5875, 0.8341, 0.5888, 0.8504, 0.5868, 0.8505, 0.1967, 0.9039, 0.2054, 0.9072, 0.2046, 0.9104, 0.1967, 0.9039, 0.2054, 0.9024, 0.2054, 0.9036, 0.6133, 0.8483, 0.6154, 0.8482, 0.6172, 0.8717, 0.6152, 0.8719, 0.5807, 0.851, 0.5827, 0.8509, 0.5847, 0.8744, 0.5826, 0.8746, 0.6072, 0.8488, 0.6092, 0.8487, 0.6111, 0.8722, 0.6091, 0.8724, 0.5868, 0.8505, 0.5888, 0.8504, 0.5908, 0.8739, 0.5888, 0.8741, 0.5746, 0.8516, 0.5766, 0.8514, 0.5786, 0.8749, 0.5765, 0.8751, 0.6215, 0.8477, 0.6235, 0.8475, 0.6254, 0.871, 0.6234, 0.8712, 0.6011, 0.8494, 0.6031, 0.8492, 0.605, 0.8727, 0.603, 0.8729, 0.6154, 0.8482, 0.6174, 0.848, 0.6193, 0.8715, 0.6172, 0.8717, 0.5827, 0.8509, 0.5848, 0.8507, 0.5867, 0.8742, 0.5847, 0.8744, 0.6092, 0.8487, 0.6113, 0.8485, 0.6132, 0.872, 0.6111, 0.8722, 0.5766, 0.8514, 0.5786, 0.8512, 0.5806, 0.8748, 0.5786, 0.8749, 0.6031, 0.8492, 0.6052, 0.849, 0.6071, 0.8725, 0.605, 0.8727, 0.6174, 0.848, 0.6194, 0.8479, 0.6213, 0.8714, 0.6193, 0.8715, 0.5848, 0.8507, 0.5868, 0.8505, 0.5888, 0.8741, 0.5867, 0.8742, 0.5888, 0.8504, 0.5909, 0.8502, 0.5928, 0.8737, 0.5908, 0.8739, 0.6113, 0.8485, 0.6133, 0.8483, 0.6152, 0.8719, 0.6132, 0.872, 0.5909, 0.8502, 0.5929, 0.85, 0.5949, 0.8736, 0.5928, 0.8737, 0.5786, 0.8512, 0.5807, 0.851, 0.5826, 0.8746, 0.5806, 0.8748, 0.6052, 0.849, 0.6072, 0.8488, 0.6091, 0.8724, 0.6071, 0.8725, 0.5725, 0.8517, 0.5746, 0.8516, 0.5765, 0.8751, 0.5745, 0.8753, 0.6194, 0.8479, 0.6215, 0.8477, 0.6234, 0.8712, 0.6213, 0.8714, 0.6287, 0.8708, 0.6254, 0.871, 0.6235, 0.8475, 0.6269, 0.8471, 0.5687, 0.8519, 0.5725, 0.8517, 0.5745, 0.8753, 0.5706, 0.8756, 0.8349, 0.724, 0.8331, 0.7231, 0.8356, 0.7182, 0.8376, 0.7182, 0.8365, 0.7252, 0.8349, 0.724, 0.8376, 0.7182, 0.8396, 0.7186, 0.8378, 0.7267, 0.8365, 0.7252, 0.8396, 0.7186, 0.8415, 0.7194, 0.8388, 0.7285, 0.8378, 0.7267, 0.8415, 0.7194, 0.8432, 0.7205, 0.9316, 0.8997, 0.9089, 0.9022, 0.9083, 0.8968, 0.931, 0.8943, 0.7054, 0.7989, 0.682, 0.7989, 0.682, 0.7898, 0.7054, 0.7898, 0.8396, 0.7186, 0.8376, 0.7182, 0.8368, 0.712, 0.8388, 0.7116, 0.8376, 0.7182, 0.8356, 0.7182, 0.8349, 0.7127, 0.8368, 0.712, 0.7054, 0.7898, 0.682, 0.7898, 0.682, 0.7814, 0.7054, 0.7814, 0.8432, 0.7205, 0.8415, 0.7194, 0.8408, 0.7117, 0.8428, 0.7121, 0.931, 0.8943, 0.9083, 0.8968, 0.9078, 0.8915, 0.9304, 0.889, 0.8415, 0.7194, 0.8396, 0.7186, 0.8388, 0.7116, 0.8408, 0.7117, 0.9304, 0.889, 0.9078, 0.8915, 0.9072, 0.8867, 0.9299, 0.8842, 0.8408, 0.7117, 0.8388, 0.7116, 0.8347, 0.7052, 0.8364, 0.704, 0.8388, 0.7116, 0.8368, 0.712, 0.8334, 0.7067, 0.8347, 0.7052, 0.8368, 0.712, 0.8349, 0.7127, 0.8324, 0.7085, 0.8334, 0.7067, 0.7054, 0.7814, 0.682, 0.7814, 0.682, 0.7713, 0.7053, 0.7712, 0.8428, 0.7121, 0.8408, 0.7117, 0.8364, 0.704, 0.8382, 0.7031, 0.7053, 0.7712, 0.682, 0.7713, 0.682, 0.7641, 0.7053, 0.764, 0.8382, 0.7031, 0.8364, 0.704, 0.831, 0.6996, 0.8326, 0.6985, 0.9299, 0.8842, 0.9072, 0.8867, 0.9066, 0.8807, 0.9292, 0.8782, 0.8364, 0.704, 0.8347, 0.7052, 0.8295, 0.701, 0.831, 0.6996, 0.8347, 0.7052, 0.8334, 0.7067, 0.8284, 0.7027, 0.8295, 0.701, 0.8334, 0.7067, 0.8324, 0.7085, 0.8276, 0.7046, 0.8284, 0.7027, 0.8284, 0.7027, 0.8276, 0.7046, 0.8229, 0.7041, 0.8228, 0.7021, 0.7053, 0.764, 0.682, 0.7641, 0.682, 0.7563, 0.7053, 0.7563, 0.8326, 0.6985, 0.831, 0.6996, 0.824, 0.6982, 0.8251, 0.6965, 0.9292, 0.8782, 0.9066, 0.8807, 0.9061, 0.876, 0.9287, 0.8735, 0.831, 0.6996, 0.8295, 0.701, 0.8232, 0.7001, 0.824, 0.6982, 0.8295, 0.701, 0.8284, 0.7027, 0.8228, 0.7021, 0.8232, 0.7001, 0.8232, 0.7001, 0.8228, 0.7021, 0.817, 0.7035, 0.8167, 0.7015, 0.8228, 0.7021, 0.8229, 0.7041, 0.8177, 0.7054, 0.817, 0.7035, 0.7053, 0.7563, 0.682, 0.7563, 0.682, 0.7484, 0.7053, 0.7484, 0.8251, 0.6965, 0.824, 0.6982, 0.8168, 0.6995, 0.8173, 0.6975, 0.9287, 0.8735, 0.9061, 0.876, 0.9055, 0.8709, 0.9282, 0.8684, 0.824, 0.6982, 0.8232, 0.7001, 0.8167, 0.7015, 0.8168, 0.6995, 0.9282, 0.8684, 0.9055, 0.8709, 0.9048, 0.8647, 0.9275, 0.8622, 0.8168, 0.6995, 0.8167, 0.7015, 0.8103, 0.7056, 0.8097, 0.7036, 0.8167, 0.7015, 0.817, 0.7035, 0.8112, 0.7074, 0.8103, 0.7056, 0.817, 0.7035, 0.8177, 0.7054, 0.8124, 0.709, 0.8112, 0.7074, 0.7053, 0.7484, 0.682, 0.7484, 0.682, 0.7397, 0.7053, 0.7397, 0.8173, 0.6975, 0.8168, 0.6995, 0.8097, 0.7036, 0.8096, 0.7016, 0.7053, 0.7397, 0.682, 0.7397, 0.6817, 0.7345, 0.707, 0.7345, 0.8096, 0.7016, 0.8097, 0.7036, 0.8053, 0.7056, 0.8047, 0.7035, 0.9275, 0.8622, 0.9048, 0.8647, 0.9025, 0.8594, 0.9271, 0.8567, 0.8097, 0.7036, 0.8103, 0.7056, 0.8059, 0.7077, 0.8053, 0.7056, 0.8103, 0.7056, 0.8112, 0.7074, 0.8068, 0.7098, 0.8059, 0.7077, 0.8112, 0.7074, 0.8124, 0.709, 0.8075, 0.7116, 0.8068, 0.7098, 0.7768, 0.7182, 0.7569, 0.7136, 0.7557, 0.7086, 0.7768, 0.7182, 0.7569, 0.7176, 0.7569, 0.7136, 0.7768, 0.7182, 0.7576, 0.7215, 0.7569, 0.7176, 0.7768, 0.7182, 0.7572, 0.7256, 0.7576, 0.7215, 0.7768, 0.7182, 0.7577, 0.7301, 0.7572, 0.7256, 0.7768, 0.7182, 0.7593, 0.7346, 0.7577, 0.7301, 0.7768, 0.7182, 0.7619, 0.7388, 0.7593, 0.7346, 0.7768, 0.7182, 0.7653, 0.7431, 0.7619, 0.7388, 0.7768, 0.7182, 0.7699, 0.7463, 0.7653, 0.7431, 0.7768, 0.7182, 0.7754, 0.7481, 0.7699, 0.7463, 0.7768, 0.7182, 0.7811, 0.7481, 0.7754, 0.7481, 0.7768, 0.7182, 0.7869, 0.7473, 0.7811, 0.7481, 0.7768, 0.7182, 0.7927, 0.7454, 0.7869, 0.7473, 0.7768, 0.7182, 0.799, 0.7436, 0.7938, 0.7474, 0.7927, 0.7454, 0.7768, 0.7182, 0.8034, 0.7388, 0.799, 0.7436, 0.7768, 0.7182, 0.8068, 0.7332, 0.8034, 0.7388, 0.7768, 0.7182, 0.809, 0.7272, 0.8068, 0.7332, 0.7768, 0.7182, 0.8068, 0.7098, 0.8075, 0.7116, 0.7768, 0.7182, 0.8053, 0.7056, 0.8059, 0.7077, 0.7768, 0.7182, 0.7889, 0.6873, 0.7949, 0.6903, 0.9229, 0.8164, 0.9235, 0.8227, 0.9064, 0.8243, 0.9058, 0.8179, 0.7768, 0.7182, 0.8059, 0.7077, 0.8068, 0.7098, 0.7768, 0.7182, 0.7833, 0.6855, 0.7889, 0.6873, 0.7768, 0.7182, 0.7767, 0.6725, 0.7833, 0.6855, 0.7768, 0.7182, 0.7709, 0.6727, 0.7767, 0.6725, 0.7768, 0.7182, 0.7644, 0.6732, 0.7709, 0.6727, 0.7768, 0.7182, 0.7582, 0.6749, 0.7644, 0.6732, 0.7768, 0.7182, 0.7561, 0.687, 0.7582, 0.6749, 0.7768, 0.7182, 0.7558, 0.6973, 0.7561, 0.687, 0.7768, 0.7182, 0.7557, 0.7086, 0.7558, 0.6973, 0.9211, 0.6868, 0.9211, 0.6934, 0.9047, 0.6933, 0.9048, 0.6868, 0.7768, 0.7182, 0.8047, 0.7035, 0.8053, 0.7056, 0.7768, 0.7182, 0.7949, 0.6903, 0.8047, 0.7035, 0.7768, 0.7182, 0.8075, 0.7116, 0.809, 0.7272, 0.9248, 0.8353, 0.9254, 0.8416, 0.9084, 0.8434, 0.9078, 0.837, 0.9211, 0.7054, 0.9211, 0.733, 0.9043, 0.7329, 0.9047, 0.7054, 0.921, 0.7781, 0.9211, 0.7846, 0.9033, 0.7851, 0.9033, 0.7784, 0.6817, 0.7055, 0.6818, 0.6909, 0.6981, 0.6909, 0.6992, 0.7055, 0.9216, 0.7974, 0.922, 0.8038, 0.9046, 0.805, 0.9041, 0.7984, 0.921, 0.7395, 0.921, 0.7438, 0.9034, 0.7437, 0.9042, 0.7394, 0.9209, 0.756, 0.9209, 0.7645, 0.8904, 0.7643, 0.8977, 0.7558, 0.9211, 0.7, 0.9211, 0.7054, 0.9047, 0.7054, 0.9047, 0.6999, 0.9241, 0.829, 0.9248, 0.8353, 0.9078, 0.837, 0.9071, 0.8307, 0.6817, 0.7113, 0.6817, 0.7055, 0.6992, 0.7055, 0.6992, 0.7113, 0.9213, 0.791, 0.9216, 0.7974, 0.9041, 0.7984, 0.9037, 0.7918, 0.9212, 0.6803, 0.9211, 0.6868, 0.9048, 0.6868, 0.9048, 0.6803, 0.9224, 0.8101, 0.9229, 0.8164, 0.9058, 0.8179, 0.9052, 0.8115, 0.921, 0.7494, 0.9209, 0.756, 0.8977, 0.7558, 0.8977, 0.7493, 0.9209, 0.771, 0.921, 0.7781, 0.9033, 0.7784, 0.8904, 0.7709, 0.6818, 0.7181, 0.6817, 0.7113, 0.6992, 0.7113, 0.6992, 0.718, 0.9211, 0.733, 0.921, 0.7395, 0.9042, 0.7394, 0.9043, 0.7329, 0.9212, 0.6744, 0.9212, 0.6803, 0.9048, 0.6803, 0.9048, 0.6744, 0.922, 0.8038, 0.9224, 0.8101, 0.9052, 0.8115, 0.9046, 0.805, 0.9211, 0.6934, 0.9211, 0.7, 0.9047, 0.6999, 0.9047, 0.6933, 0.9235, 0.8227, 0.9241, 0.829, 0.9071, 0.8307, 0.9064, 0.8243, 0.9209, 0.7645, 0.9209, 0.771, 0.8904, 0.7709, 0.8904, 0.7643, 0.9211, 0.7846, 0.9213, 0.791, 0.9037, 0.7918, 0.9033, 0.7851, 0.921, 0.7438, 0.921, 0.7494, 0.8977, 0.7493, 0.9034, 0.7437, 0.6817, 0.7345, 0.6818, 0.7181, 0.6992, 0.718, 0.707, 0.7345, 0.9025, 0.8594, 0.9084, 0.8434, 0.9254, 0.8416, 0.9271, 0.8567, 0.8959, 0.7436, 0.8935, 0.7493, 0.8635, 0.749, 0.8635, 0.7434, 0.7066, 0.7113, 0.7066, 0.7055, 0.7388, 0.7054, 0.7388, 0.7113, 0.9007, 0.7329, 0.9006, 0.7394, 0.8635, 0.7391, 0.8636, 0.7326, 0.8961, 0.7054, 0.8636, 0.7052, 0.8637, 0.6912, 0.8961, 0.6913, 0.8978, 0.8122, 0.8985, 0.8187, 0.8667, 0.8224, 0.866, 0.8161, 0.8935, 0.7558, 0.8864, 0.7643, 0.8633, 0.764, 0.8634, 0.7555, 0.7745, 0.7866, 0.7714, 0.7924, 0.7557, 0.7873, 0.757, 0.7809, 0.8961, 0.7054, 0.9007, 0.7329, 0.8636, 0.7326, 0.8636, 0.7052, 0.9005, 0.8378, 0.9012, 0.8442, 0.8697, 0.8478, 0.869, 0.8415, 0.9012, 0.7784, 0.9012, 0.7851, 0.8789, 0.7849, 0.8805, 0.7779, 0.9006, 0.7394, 0.8959, 0.7436, 0.8635, 0.7434, 0.8635, 0.7391, 0.8935, 0.7493, 0.8935, 0.7558, 0.8634, 0.7555, 0.8635, 0.749, 0.713, 0.7344, 0.7066, 0.718, 0.7388, 0.718, 0.7389, 0.7344, 0.7714, 0.7924, 0.7692, 0.7974, 0.7557, 0.7938, 0.7557, 0.7873, 0.8971, 0.8057, 0.8978, 0.8122, 0.866, 0.8161, 0.8652, 0.8097, 0.9012, 0.8442, 0.8967, 0.86, 0.8714, 0.863, 0.8697, 0.8478, 0.8999, 0.8315, 0.9005, 0.8378, 0.869, 0.8415, 0.8682, 0.8351, 0.7769, 0.7807, 0.7745, 0.7866, 0.757, 0.7809, 0.7595, 0.7749, 0.9016, 0.7919, 0.8964, 0.799, 0.8643, 0.8034, 0.8802, 0.7939, 0.8863, 0.7708, 0.9012, 0.7784, 0.8805, 0.7779, 0.8633, 0.7705, 0.8964, 0.799, 0.8971, 0.8057, 0.8652, 0.8097, 0.8643, 0.8034, 0.7066, 0.7055, 0.7067, 0.6909, 0.7389, 0.691, 0.7388, 0.7054, 0.8985, 0.8187, 0.8992, 0.8251, 0.8675, 0.8288, 0.8667, 0.8224, 0.8864, 0.7643, 0.8863, 0.7708, 0.8633, 0.7705, 0.8633, 0.764, 0.8992, 0.8251, 0.8999, 0.8315, 0.8682, 0.8351, 0.8675, 0.8288, 0.7067, 0.6909, 0.6981, 0.6909, 0.6981, 0.6725, 0.7067, 0.6725, 0.9012, 0.7851, 0.9016, 0.7919, 0.8802, 0.7939, 0.8789, 0.7849, 0.7066, 0.718, 0.7066, 0.7113, 0.7388, 0.7113, 0.7388, 0.718, 0.784, 0.7705, 0.7805, 0.7753, 0.7631, 0.7696, 0.7665, 0.7648, 0.7805, 0.7753, 0.7769, 0.7807, 0.7595, 0.7749, 0.7631, 0.7696, 0.8963, 0.6717, 0.8962, 0.6782, 0.8642, 0.6781, 0.8642, 0.6716, 0.8963, 0.6652, 0.8963, 0.6717, 0.8642, 0.6716, 0.8642, 0.6651, 0.8962, 0.6782, 0.8962, 0.6848, 0.8642, 0.6846, 0.8642, 0.6781, 0.8962, 0.6593, 0.8963, 0.6652, 0.8642, 0.6651, 0.8638, 0.6592, 0.8961, 0.6913, 0.8962, 0.6848, 0.9048, 0.6848, 0.9047, 0.6913, 0.8805, 0.7779, 0.8637, 0.7777, 0.8633, 0.7705, 0.8643, 0.8034, 0.8631, 0.7971, 0.8802, 0.7939, 0.3968, 0.8248, 0.3895, 0.8261, 0.4069, 0.8079, 0.4106, 0.8132, 0.5673, 0.91, 0.5702, 0.8935, 0.5882, 0.8934, 0.5857, 0.9215, 0.3895, 0.8261, 0.3844, 0.8183, 0.4022, 0.8033, 0.4069, 0.8079, 0.8426, 0.8998, 0.8253, 0.8965, 0.8142, 0.8782, 0.8423, 0.8765, 0.527, 0.9223, 0.5302, 0.9225, 0.5298, 0.9238, 0.7886, 0.8272, 0.7932, 0.8272, 0.7927, 0.8292, 0.5302, 0.9225, 0.5172, 0.9201, 0.5192, 0.916, 0.5298, 0.9238, 0.527, 0.9223, 0.5298, 0.9238, 0.5289, 0.9249, 0.7886, 0.8272, 0.7927, 0.8252, 0.7932, 0.8272, 0.5298, 0.9238, 0.5192, 0.916, 0.5227, 0.9132, 0.5289, 0.9249, 0.527, 0.9223, 0.5289, 0.9249, 0.5276, 0.9254, 0.7886, 0.8272, 0.7915, 0.8236, 0.7927, 0.8252, 0.5289, 0.9249, 0.5227, 0.9132, 0.527, 0.9122, 0.5276, 0.9254, 0.527, 0.9223, 0.5276, 0.9254, 0.5262, 0.9253, 0.7886, 0.8272, 0.7896, 0.8227, 0.7915, 0.8236, 0.5276, 0.9254, 0.527, 0.9122, 0.5314, 0.9132, 0.5262, 0.9253, 0.527, 0.9223, 0.5262, 0.9253, 0.5249, 0.9246, 0.7886, 0.8272, 0.7876, 0.8227, 0.7896, 0.8227, 0.5262, 0.9253, 0.5314, 0.9132, 0.5349, 0.916, 0.5249, 0.9246, 0.527, 0.9223, 0.5249, 0.9246, 0.5241, 0.9235, 0.7886, 0.8272, 0.7858, 0.8236, 0.7876, 0.8227, 0.5249, 0.9246, 0.5349, 0.916, 0.5369, 0.9201, 0.5241, 0.9235, 0.527, 0.9223, 0.5241, 0.9235, 0.5239, 0.9221, 0.7886, 0.8272, 0.7845, 0.8252, 0.7858, 0.8236, 0.5241, 0.9235, 0.5369, 0.9201, 0.5369, 0.9245, 0.5239, 0.9221, 0.527, 0.9223, 0.5239, 0.9221, 0.5243, 0.9208, 0.7886, 0.8272, 0.7841, 0.8272, 0.7845, 0.8252, 0.5239, 0.9221, 0.5369, 0.9245, 0.5349, 0.9286, 0.5243, 0.9208, 0.527, 0.9223, 0.5243, 0.9208, 0.5252, 0.9197, 0.7886, 0.8272, 0.7845, 0.8292, 0.7841, 0.8272, 0.5243, 0.9208, 0.5349, 0.9286, 0.5314, 0.9314, 0.5252, 0.9197, 0.527, 0.9223, 0.5252, 0.9197, 0.5265, 0.9192, 0.7886, 0.8272, 0.7858, 0.8307, 0.7845, 0.8292, 0.5252, 0.9197, 0.5314, 0.9314, 0.527, 0.9324, 0.5265, 0.9192, 0.527, 0.9223, 0.5265, 0.9192, 0.5279, 0.9193, 0.7886, 0.8272, 0.7876, 0.8316, 0.7858, 0.8307, 0.5265, 0.9192, 0.527, 0.9324, 0.5227, 0.9314, 0.5279, 0.9193, 0.527, 0.9223, 0.5279, 0.9193, 0.5291, 0.9199, 0.7886, 0.8272, 0.7896, 0.8316, 0.7876, 0.8316, 0.5279, 0.9193, 0.5227, 0.9314, 0.5192, 0.9286, 0.5291, 0.9199, 0.527, 0.9223, 0.5291, 0.9199, 0.5299, 0.9211, 0.7886, 0.8272, 0.7915, 0.8307, 0.7896, 0.8316, 0.5291, 0.9199, 0.5192, 0.9286, 0.5172, 0.9245, 0.5299, 0.9211, 0.527, 0.9223, 0.5299, 0.9211, 0.5302, 0.9225, 0.7886, 0.8272, 0.7927, 0.8292, 0.7915, 0.8307, 0.5299, 0.9211, 0.5172, 0.9245, 0.5172, 0.9201, 0.5302, 0.9225, 0.4732, 0.9097, 0.4734, 0.9098, 0.4733, 0.9099, 0.7885, 0.8529, 0.7921, 0.8501, 0.7929, 0.8519, 0.4734, 0.9098, 0.4812, 0.916, 0.4776, 0.9188, 0.4733, 0.9099, 0.4732, 0.9097, 0.4733, 0.9099, 0.4733, 0.9099, 0.7885, 0.8529, 0.7905, 0.8488, 0.7921, 0.8501, 0.4733, 0.9099, 0.4776, 0.9188, 0.4732, 0.9198, 0.4733, 0.9099, 0.4732, 0.9097, 0.4733, 0.9099, 0.4732, 0.9099, 0.7885, 0.8529, 0.7885, 0.8484, 0.7905, 0.8488, 0.4733, 0.9099, 0.4732, 0.9198, 0.4688, 0.9188, 0.4732, 0.9099, 0.4732, 0.9097, 0.4732, 0.9099, 0.4731, 0.9098, 0.7885, 0.8529, 0.7865, 0.8488, 0.7885, 0.8484, 0.4732, 0.9099, 0.4688, 0.9188, 0.4653, 0.916, 0.4731, 0.9098, 0.4732, 0.9097, 0.4731, 0.9098, 0.473, 0.9098, 0.7885, 0.8529, 0.7849, 0.8501, 0.7865, 0.8488, 0.4731, 0.9098, 0.4653, 0.916, 0.4633, 0.9119, 0.473, 0.9098, 0.4732, 0.9097, 0.473, 0.9098, 0.473, 0.9097, 0.7885, 0.8529, 0.7841, 0.8519, 0.7849, 0.8501, 0.473, 0.9098, 0.4633, 0.9119, 0.4633, 0.9074, 0.473, 0.9097, 0.4732, 0.9097, 0.473, 0.9097, 0.4731, 0.9096, 0.7885, 0.8529, 0.7841, 0.854, 0.7841, 0.8519, 0.473, 0.9097, 0.4633, 0.9074, 0.4653, 0.9034, 0.4731, 0.9096, 0.4732, 0.9097, 0.4731, 0.9096, 0.4731, 0.9095, 0.7885, 0.8529, 0.7849, 0.8558, 0.7841, 0.854, 0.4731, 0.9096, 0.4653, 0.9034, 0.4688, 0.9005, 0.4731, 0.9095, 0.4732, 0.9097, 0.4731, 0.9095, 0.4732, 0.9095, 0.7885, 0.8529, 0.7865, 0.857, 0.7849, 0.8558, 0.4731, 0.9095, 0.4688, 0.9005, 0.4732, 0.8995, 0.4732, 0.9095, 0.4732, 0.9097, 0.4732, 0.9095, 0.4733, 0.9095, 0.7885, 0.8529, 0.7885, 0.8575, 0.7865, 0.857, 0.4732, 0.9095, 0.4732, 0.8995, 0.4776, 0.9005, 0.4733, 0.9095, 0.4732, 0.9097, 0.4733, 0.9095, 0.4734, 0.9095, 0.7885, 0.8529, 0.7905, 0.857, 0.7885, 0.8575, 0.4733, 0.9095, 0.4776, 0.9005, 0.4812, 0.9034, 0.4734, 0.9095, 0.4732, 0.9097, 0.4734, 0.9095, 0.4734, 0.9096, 0.7885, 0.8529, 0.7921, 0.8558, 0.7905, 0.857, 0.4734, 0.9095, 0.4812, 0.9034, 0.4831, 0.9074, 0.4734, 0.9096, 0.4732, 0.9097, 0.4734, 0.9096, 0.4734, 0.9097, 0.7885, 0.8529, 0.7929, 0.854, 0.7921, 0.8558, 0.4734, 0.9096, 0.4831, 0.9074, 0.4831, 0.9119, 0.4734, 0.9097, 0.4732, 0.9097, 0.4734, 0.9097, 0.4734, 0.9098, 0.7885, 0.8529, 0.7929, 0.8519, 0.7929, 0.854, 0.4734, 0.9097, 0.4831, 0.9119, 0.4812, 0.916, 0.4734, 0.9098, 0.4361, 0.9097, 0.4409, 0.9088, 0.4409, 0.9109, 0.4902, 0.8772, 0.4948, 0.8772, 0.4943, 0.8791, 0.4409, 0.9088, 0.4257, 0.9097, 0.4267, 0.9052, 0.4409, 0.9109, 0.4361, 0.9097, 0.4409, 0.9109, 0.4399, 0.9129, 0.4902, 0.8772, 0.4943, 0.8752, 0.4948, 0.8772, 0.4409, 0.9109, 0.4267, 0.9052, 0.4296, 0.9015, 0.4399, 0.9129, 0.4361, 0.9097, 0.4399, 0.9129, 0.4381, 0.9142, 0.4902, 0.8772, 0.493, 0.8736, 0.4943, 0.8752, 0.4399, 0.9129, 0.4296, 0.9015, 0.4338, 0.8995, 0.4381, 0.9142, 0.4361, 0.9097, 0.4381, 0.9142, 0.436, 0.9146, 0.4902, 0.8772, 0.4912, 0.8727, 0.493, 0.8736, 0.4381, 0.9142, 0.4338, 0.8995, 0.4385, 0.8995, 0.436, 0.9146, 0.4361, 0.9097, 0.436, 0.9146, 0.4339, 0.914, 0.4902, 0.8772, 0.4892, 0.8727, 0.4912, 0.8727, 0.436, 0.9146, 0.4385, 0.8995, 0.4426, 0.9015, 0.4339, 0.914, 0.4361, 0.9097, 0.4339, 0.914, 0.4322, 0.9126, 0.4902, 0.8772, 0.4874, 0.8736, 0.4892, 0.8727, 0.4339, 0.914, 0.4426, 0.9015, 0.4455, 0.9052, 0.4322, 0.9126, 0.4361, 0.9097, 0.4322, 0.9126, 0.4314, 0.9106, 0.4902, 0.8772, 0.4861, 0.8752, 0.4874, 0.8736, 0.4322, 0.9126, 0.4455, 0.9052, 0.4466, 0.9097, 0.4314, 0.9106, 0.4361, 0.9097, 0.4314, 0.9106, 0.4314, 0.9085, 0.4902, 0.8772, 0.4857, 0.8772, 0.4861, 0.8752, 0.4314, 0.9106, 0.4466, 0.9097, 0.4455, 0.9142, 0.4314, 0.9085, 0.4361, 0.9097, 0.4314, 0.9085, 0.4324, 0.9065, 0.4902, 0.8772, 0.4861, 0.8791, 0.4857, 0.8772, 0.4314, 0.9085, 0.4455, 0.9142, 0.4426, 0.9179, 0.4324, 0.9065, 0.4361, 0.9097, 0.4324, 0.9065, 0.4342, 0.9052, 0.4902, 0.8772, 0.4874, 0.8807, 0.4861, 0.8791, 0.4324, 0.9065, 0.4426, 0.9179, 0.4385, 0.9199, 0.4342, 0.9052, 0.4361, 0.9097, 0.4342, 0.9052, 0.4363, 0.9048, 0.4902, 0.8772, 0.4892, 0.8816, 0.4874, 0.8807, 0.4342, 0.9052, 0.4385, 0.9199, 0.4338, 0.9199, 0.4363, 0.9048, 0.4361, 0.9097, 0.4363, 0.9048, 0.4384, 0.9054, 0.4902, 0.8772, 0.4912, 0.8816, 0.4892, 0.8816, 0.4363, 0.9048, 0.4338, 0.9199, 0.4296, 0.9179, 0.4384, 0.9054, 0.4361, 0.9097, 0.4384, 0.9054, 0.44, 0.9068, 0.4902, 0.8772, 0.493, 0.8807, 0.4912, 0.8816, 0.4384, 0.9054, 0.4296, 0.9179, 0.4267, 0.9142, 0.44, 0.9068, 0.4361, 0.9097, 0.44, 0.9068, 0.4409, 0.9088, 0.4902, 0.8772, 0.4943, 0.8791, 0.493, 0.8807, 0.44, 0.9068, 0.4267, 0.9142, 0.4257, 0.9097, 0.4409, 0.9088, 0.8423, 0.8765, 0.8142, 0.8782, 0.8149, 0.8586, 0.8429, 0.8568, 0.4106, 0.8132, 0.4069, 0.8079, 0.4231, 0.7993, 0.4256, 0.8053, 0.4069, 0.8079, 0.4022, 0.8033, 0.4195, 0.7939, 0.4231, 0.7993, 0.5857, 0.9215, 0.5882, 0.8934, 0.6052, 0.8929, 0.6026, 0.921, 0.4256, 0.8053, 0.4231, 0.7993, 0.4377, 0.7955, 0.4383, 0.802, 0.4231, 0.7993, 0.4195, 0.7939, 0.4358, 0.7893, 0.4377, 0.7955, 0.6026, 0.921, 0.6052, 0.8929, 0.6183, 0.8931, 0.6158, 0.9211, 0.8429, 0.8568, 0.8149, 0.8586, 0.8151, 0.8415, 0.8432, 0.8399, 0.8432, 0.8399, 0.8151, 0.8415, 0.8149, 0.8252, 0.843, 0.8237, 0.4383, 0.802, 0.4377, 0.7955, 0.4524, 0.7958, 0.4516, 0.8022, 0.4377, 0.7955, 0.4358, 0.7893, 0.452, 0.7893, 0.4524, 0.7958, 0.6158, 0.9211, 0.6183, 0.8931, 0.6316, 0.8933, 0.6293, 0.9213, 0.6293, 0.9213, 0.6316, 0.8933, 0.6477, 0.8931, 0.647, 0.921, 0.843, 0.8237, 0.8149, 0.8252, 0.8151, 0.8044, 0.843, 0.8045, 0.4516, 0.8022, 0.4524, 0.7958, 0.4692, 0.8014, 0.4668, 0.8074, 0.4524, 0.7958, 0.452, 0.7893, 0.4704, 0.795, 0.4692, 0.8014, 0.4692, 0.8014, 0.4704, 0.795, 0.4861, 0.805, 0.4826, 0.8105, 0.647, 0.921, 0.6477, 0.8931, 0.6615, 0.8934, 0.6611, 0.9213, 0.843, 0.8045, 0.8151, 0.8044, 0.8152, 0.7856, 0.8432, 0.7859, 0.4668, 0.8074, 0.4692, 0.8014, 0.4826, 0.8105, 0.4782, 0.8153, 0.4782, 0.8153, 0.4826, 0.8105, 0.4926, 0.824, 0.4889, 0.8261, 0.4826, 0.8105, 0.4861, 0.805, 0.5004, 0.8204, 0.4926, 0.824, 0.6611, 0.9213, 0.6615, 0.8934, 0.6768, 0.8934, 0.6748, 0.9215, 0.8432, 0.7859, 0.8152, 0.7856, 0.8151, 0.7672, 0.843, 0.7648, 0.09966, 0.4425, 0.08717, 0.4389, 0.07091, 0.3537, 0.162, 0.3965, 0.0762, 0.4652, 0.00838, 0.5023, 0.07091, 0.3537, 0.08717, 0.4389, 0.09966, 0.4425, 0.162, 0.3965, 0.1231, 0.5411, 0.08895, 0.4687, 0.7142, 0.8946, 0.7114, 0.9238, 0.6967, 0.9213, 0.6994, 0.8929, 0.2991, 0.8958, 0.3012, 0.9014, 0.2867, 0.909, 0.2826, 0.9038, 0.7114, 0.9238, 0.7109, 0.9373, 0.6935, 0.9334, 0.6967, 0.9213, 0.3012, 0.9014, 0.301, 0.9084, 0.2882, 0.9153, 0.2867, 0.909, 0.1133, 0.8938, 0.1143, 0.9225, 0.09592, 0.9225, 0.09518, 0.8936, 0.8039, 0.6198, 0.8052, 0.5908, 0.8464, 0.591, 0.8464, 0.6505, 0.7923, 0.5906, 0.7911, 0.6185, 0.7487, 0.6501, 0.7487, 0.5906, 0.7911, 0.6185, 0.8039, 0.6198, 0.8464, 0.6505, 0.7487, 0.6501, 0.1231, 0.5411, 0.162, 0.3965, 0.2366, 0.4132, 0.2101, 0.5603, 0.9274, 0.3312, 0.9916, 0.4788, 0.9006, 0.5181, 0.847, 0.3747, 0.2366, 0.4132, 0.162, 0.3965, 0.1947, 0.326, 0.2515, 0.3399, 0.9274, 0.3312, 0.847, 0.3747, 0.8316, 0.2906, 0.8867, 0.258, 0.162, 0.3965, 0.07091, 0.3537, 0.1317, 0.2891, 0.1947, 0.326, 0.3844, 0.6506, 0.3844, 0.5911, 0.5177, 0.5963, 0.5177, 0.6558, 0.7487, 0.5906, 0.7487, 0.6501, 0.6154, 0.6554, 0.6153, 0.5959, 0.9212, 0.6707, 0.9213, 0.6592, 0.9244, 0.6592, 0.9243, 0.6707, 0.6649, 0.806, 0.5673, 0.806, 0.5673, 0.6725, 0.6649, 0.6725, 0.5492, 0.715, 0.5505, 0.7215, 0.4159, 0.7214, 0.4145, 0.7149, 0.5486, 0.6726, 0.5492, 0.715, 0.5345, 0.697, 0.5342, 0.6841, 0.5505, 0.7215, 0.5492, 0.7279, 0.4145, 0.7278, 0.4159, 0.7214, 0.6154, 0.6554, 0.5177, 0.6558, 0.559, 0.6246, 0.5718, 0.6245, 0.5177, 0.6558, 0.5177, 0.5963, 0.5589, 0.5961, 0.559, 0.6246, 0.6154, 0.6554, 0.5718, 0.6245, 0.5717, 0.596, 0.6153, 0.5959, 0.04988, 0.9365, 0.0371, 0.9363, 0.03696, 0.9065, 0.04973, 0.9067, 0.4145, 0.7149, 0.4159, 0.7214, 0.3857, 0.7209, 0.3844, 0.7144, 0.4159, 0.7214, 0.4145, 0.7278, 0.3844, 0.7273, 0.3857, 0.7209, 0.0371, 0.9363, 0.008556, 0.9365, 0.008411, 0.9067, 0.03696, 0.9065, 0.07842, 0.9363, 0.04988, 0.9365, 0.04973, 0.9067, 0.07828, 0.9065, 0.008411, 0.9067, 0.00838, 0.9001, 0.008414, 0.8936, 0.03696, 0.8937, 0.03696, 0.9065, 0.4145, 0.7149, 0.4151, 0.6725, 0.4289, 0.6843, 0.4286, 0.6971, 0.5203, 0.8955, 0.5172, 0.8723, 0.526, 0.8814, 0.5257, 0.8891, 0.5402, 0.813, 0.5203, 0.813, 0.526, 0.8064, 0.5353, 0.808, 0.5204, 0.684, 0.5205, 0.6972, 0.443, 0.6973, 0.4431, 0.6842, 0.5345, 0.697, 0.5492, 0.715, 0.5205, 0.6972, 0.4286, 0.6971, 0.443, 0.6973, 0.4145, 0.7149, 0.4289, 0.6843, 0.4151, 0.6725, 0.4431, 0.6842, 0.5342, 0.6841, 0.5204, 0.684, 0.5486, 0.6726, 0.4151, 0.6725, 0.5486, 0.6726, 0.5204, 0.684, 0.4431, 0.6842, 0.4145, 0.7149, 0.443, 0.6973, 0.5205, 0.6972, 0.5492, 0.715, 0.1864, 0.944, 0.1864, 0.9309, 0.2008, 0.9309, 0.2008, 0.944, 0.2315, 0.9309, 0.2315, 0.944, 0.2176, 0.944, 0.2176, 0.9309, 0.5203, 0.813, 0.5172, 0.7893, 0.5263, 0.7988, 0.526, 0.8064, 0.5172, 0.8723, 0.5418, 0.8764, 0.5344, 0.8815, 0.526, 0.8814, 0.5418, 0.8764, 0.5396, 0.8955, 0.5348, 0.8906, 0.5344, 0.8815, 0.5426, 0.7938, 0.5402, 0.813, 0.5353, 0.808, 0.5349, 0.799, 0.5172, 0.7893, 0.5426, 0.7938, 0.5349, 0.799, 0.5263, 0.7988, 0.5396, 0.8955, 0.5203, 0.8955, 0.5257, 0.8891, 0.5348, 0.8906, 0.3874, 0.9227, 0.3844, 0.8995, 0.3931, 0.9086, 0.3929, 0.9163, 0.532, 0.8453, 0.533, 0.8368, 0.5391, 0.8298, 0.5403, 0.8555, 0.5205, 0.7463, 0.5204, 0.7594, 0.443, 0.7596, 0.443, 0.7466, 0.4857, 0.856, 0.4857, 0.8429, 0.5001, 0.8429, 0.5001, 0.856, 0.2622, 0.9309, 0.2622, 0.944, 0.2483, 0.944, 0.2483, 0.9309, 0.533, 0.8368, 0.5241, 0.8353, 0.5197, 0.8298, 0.5391, 0.8298, 0.3844, 0.8995, 0.409, 0.9037, 0.4015, 0.9087, 0.3931, 0.9086, 0.409, 0.9037, 0.4067, 0.9227, 0.4019, 0.9178, 0.4015, 0.9087, 0.5245, 0.8446, 0.532, 0.8453, 0.5403, 0.8555, 0.5172, 0.8496, 0.5241, 0.8353, 0.5245, 0.8446, 0.5172, 0.8496, 0.5197, 0.8298, 0.4067, 0.9227, 0.3874, 0.9227, 0.3929, 0.9163, 0.4019, 0.9178, 0.4288, 0.7596, 0.4149, 0.7726, 0.4145, 0.7278, 0.4285, 0.7467, 0.5486, 0.7726, 0.5342, 0.7593, 0.5345, 0.7465, 0.5492, 0.7279, 0.5342, 0.7593, 0.5486, 0.7726, 0.5204, 0.7594, 0.5345, 0.7465, 0.5205, 0.7463, 0.5492, 0.7279, 0.4149, 0.7726, 0.443, 0.7596, 0.5204, 0.7594, 0.5486, 0.7726, 0.443, 0.7596, 0.4149, 0.7726, 0.4288, 0.7596, 0.4285, 0.7467, 0.4145, 0.7278, 0.443, 0.7466, 0.443, 0.7466, 0.4145, 0.7278, 0.5492, 0.7279, 0.5205, 0.7463, 0.9213, 0.6049, 0.9213, 0.599, 0.9244, 0.599, 0.9244, 0.6049, 0.9213, 0.6461, 0.9213, 0.6419, 0.9244, 0.6419, 0.9244, 0.6461, 0.9209, 0.756, 0.921, 0.7494, 0.9241, 0.7494, 0.9241, 0.756, 0.921, 0.7781, 0.9209, 0.771, 0.924, 0.771, 0.9241, 0.7781, 0.9211, 0.733, 0.9211, 0.7054, 0.9242, 0.7054, 0.9242, 0.733, 0.9211, 0.6934, 0.9212, 0.681, 0.9243, 0.681, 0.9242, 0.6934, 0.9211, 0.7, 0.9211, 0.6934, 0.9242, 0.6934, 0.9242, 0.7, 0.9213, 0.6592, 0.9213, 0.6541, 0.9244, 0.6541, 0.9244, 0.6592, 0.9213, 0.6326, 0.9213, 0.6276, 0.9244, 0.6276, 0.9244, 0.6326, 0.921, 0.7438, 0.921, 0.7395, 0.9241, 0.7395, 0.9241, 0.7438, 0.9209, 0.7645, 0.9209, 0.756, 0.9241, 0.756, 0.924, 0.7645, 0.9213, 0.599, 0.9213, 0.5929, 0.9244, 0.5929, 0.9244, 0.599, 0.9212, 0.681, 0.9212, 0.6707, 0.9243, 0.6707, 0.9243, 0.681, 0.9224, 0.8101, 0.922, 0.8038, 0.925, 0.8036, 0.9254, 0.8099, 0.921, 0.7494, 0.921, 0.7438, 0.9241, 0.7438, 0.9241, 0.7494, 0.4626, 0.8629, 0.466, 0.8644, 0.4627, 0.87, 0.4595, 0.8677, 0.4651, 0.8575, 0.4681, 0.8582, 0.466, 0.8644, 0.4626, 0.8629, 0.4666, 0.8517, 0.4689, 0.8518, 0.4681, 0.8582, 0.4651, 0.8575, 0.4205, 0.8648, 0.4117, 0.8734, 0.4078, 0.8683, 0.4157, 0.8631, 0.4239, 0.8669, 0.4148, 0.8763, 0.4117, 0.8734, 0.4205, 0.8648, 0.4275, 0.8684, 0.4196, 0.8792, 0.4148, 0.8763, 0.4239, 0.8669, 0.3977, 0.8511, 0.3861, 0.8489, 0.3886, 0.8429, 0.4309, 0.871, 0.4256, 0.8816, 0.4196, 0.8792, 0.4275, 0.8684, 0.4061, 0.8569, 0.3844, 0.8541, 0.3861, 0.8489, 0.3977, 0.8511, 0.4349, 0.8729, 0.434, 0.8828, 0.4256, 0.8816, 0.4309, 0.871, 0.4157, 0.8631, 0.4078, 0.8683, 0.3844, 0.8541, 0.4061, 0.8569, 0.4395, 0.8741, 0.4404, 0.8828, 0.434, 0.8828, 0.4349, 0.8729, 0.4445, 0.8741, 0.4475, 0.8817, 0.4404, 0.8828, 0.4395, 0.8741, 0.4499, 0.8735, 0.4533, 0.8788, 0.4475, 0.8817, 0.4445, 0.8741, 0.4551, 0.8713, 0.4585, 0.8749, 0.4533, 0.8788, 0.4499, 0.8735, 0.4595, 0.8677, 0.4627, 0.87, 0.4585, 0.8749, 0.4551, 0.8713, 0.9213, 0.791, 0.9211, 0.7846, 0.9242, 0.7845, 0.9244, 0.7909, 0.9209, 0.771, 0.9209, 0.7645, 0.924, 0.7645, 0.924, 0.771, 0.9213, 0.6374, 0.9213, 0.6326, 0.9244, 0.6326, 0.9244, 0.6374, 0.9213, 0.622, 0.9213, 0.6164, 0.9244, 0.6164, 0.9244, 0.622, 0.9213, 0.65, 0.9213, 0.6461, 0.9244, 0.6461, 0.9244, 0.65, 0.9211, 0.7054, 0.9211, 0.7, 0.9242, 0.7, 0.9242, 0.7054, 0.922, 0.8038, 0.9216, 0.7974, 0.9246, 0.7972, 0.925, 0.8036, 0.9211, 0.7846, 0.921, 0.7781, 0.9241, 0.7781, 0.9242, 0.7845, 0.9213, 0.6164, 0.9213, 0.6107, 0.9244, 0.6107, 0.9244, 0.6164, 0.9213, 0.6107, 0.9213, 0.6049, 0.9244, 0.6049, 0.9244, 0.6107, 0.9213, 0.5929, 0.9213, 0.5906, 0.9244, 0.5906, 0.9244, 0.5929, 0.9213, 0.6419, 0.9213, 0.6374, 0.9244, 0.6374, 0.9244, 0.6419, 0.9229, 0.8164, 0.9224, 0.8101, 0.9254, 0.8099, 0.9259, 0.8162, 0.921, 0.7395, 0.9211, 0.733, 0.9242, 0.733, 0.9241, 0.7395, 0.9216, 0.7974, 0.9213, 0.791, 0.9244, 0.7909, 0.9246, 0.7972, 0.9213, 0.6276, 0.9213, 0.622, 0.9244, 0.622, 0.9244, 0.6276, 0.9213, 0.6541, 0.9213, 0.65, 0.9244, 0.65, 0.9244, 0.6541, 0.7647, 0.8513, 0.7523, 0.8507, 0.755, 0.8334, 0.7673, 0.8354, 0.7523, 0.8507, 0.74, 0.8504, 0.7428, 0.8313, 0.755, 0.8334, 0.74, 0.8504, 0.7273, 0.8506, 0.7302, 0.8291, 0.7428, 0.8313, 0.7273, 0.8506, 0.7143, 0.852, 0.7167, 0.8264, 0.7302, 0.8291, 0.6907, 0.8552, 0.678, 0.8511, 0.6772, 0.8252, 0.6929, 0.8227, 0.678, 0.8511, 0.6649, 0.849, 0.6634, 0.827, 0.6772, 0.8252, 0.6649, 0.849, 0.6521, 0.848, 0.6505, 0.8285, 0.6634, 0.827, 0.6521, 0.848, 0.6395, 0.8474, 0.638, 0.8297, 0.6505, 0.8285, 0.2658, 0.9029, 0.2658, 0.9043, 0.254, 0.9039, 0.254, 0.9026, 0.254, 0.9026, 0.254, 0.9039, 0.2419, 0.9035, 0.2419, 0.9022, 0.2419, 0.9022, 0.2419, 0.9035, 0.2298, 0.9031, 0.2298, 0.9018, 0.2298, 0.9018, 0.2298, 0.9031, 0.2177, 0.9028, 0.2177, 0.9014, 0.2658, 0.9043, 0.2658, 0.9054, 0.254, 0.9051, 0.254, 0.9039, 0.254, 0.9039, 0.254, 0.9051, 0.2419, 0.9047, 0.2419, 0.9035, 0.2419, 0.9035, 0.2419, 0.9047, 0.2298, 0.9043, 0.2298, 0.9031, 0.2298, 0.9031, 0.2298, 0.9043, 0.2177, 0.9039, 0.2177, 0.9028, 0.2658, 0.9066, 0.2658, 0.9077, 0.254, 0.9074, 0.254, 0.9062, 0.254, 0.9062, 0.254, 0.9074, 0.2419, 0.907, 0.2419, 0.9058, 0.2419, 0.9058, 0.2419, 0.907, 0.2298, 0.9066, 0.2298, 0.9054, 0.2298, 0.9054, 0.2298, 0.9066, 0.2177, 0.9062, 0.2177, 0.9051, 0.2658, 0.9054, 0.2658, 0.9066, 0.254, 0.9062, 0.254, 0.9051, 0.254, 0.9051, 0.254, 0.9062, 0.2419, 0.9058, 0.2419, 0.9047, 0.2419, 0.9047, 0.2419, 0.9058, 0.2298, 0.9054, 0.2298, 0.9043, 0.2298, 0.9043, 0.2298, 0.9054, 0.2177, 0.9051, 0.2177, 0.9039, 0.7067, 0.8744, 0.7015, 0.8554, 0.7143, 0.852, 0.715, 0.8735, 0.715, 0.8735, 0.7143, 0.852, 0.7273, 0.8506, 0.726, 0.8733, 0.726, 0.8733, 0.7273, 0.8506, 0.74, 0.8504, 0.7376, 0.8734, 0.7376, 0.8734, 0.74, 0.8504, 0.7523, 0.8507, 0.7494, 0.8737, 0.6907, 0.8552, 0.6846, 0.8742, 0.6762, 0.8728, 0.678, 0.8511, 0.678, 0.8511, 0.6762, 0.8728, 0.6649, 0.8721, 0.6649, 0.849, 0.6649, 0.849, 0.6649, 0.8721, 0.6532, 0.8715, 0.6521, 0.848, 0.6521, 0.848, 0.6532, 0.8715, 0.6411, 0.8711, 0.6395, 0.8474, 0.2658, 0.9077, 0.2658, 0.9091, 0.254, 0.9087, 0.254, 0.9074, 0.254, 0.9074, 0.254, 0.9087, 0.2419, 0.9083, 0.2419, 0.907, 0.2419, 0.907, 0.2419, 0.9083, 0.2298, 0.9079, 0.2298, 0.9066, 0.2298, 0.9066, 0.2298, 0.9079, 0.2177, 0.9076, 0.2177, 0.9062, 0.1676, 0.8941, 0.1696, 0.9222, 0.15, 0.9223, 0.1484, 0.894, 0.1484, 0.894, 0.15, 0.9223, 0.1319, 0.9224, 0.1307, 0.894, 0.1307, 0.894, 0.1319, 0.9224, 0.1143, 0.9225, 0.1133, 0.8938, 0.3552, 0.8977, 0.357, 0.9061, 0.3383, 0.9086, 0.3365, 0.9007, 0.3365, 0.9007, 0.3383, 0.9086, 0.3178, 0.9063, 0.3181, 0.8988, 0.3181, 0.8988, 0.3178, 0.9063, 0.301, 0.9084, 0.3012, 0.9014, 0.7667, 0.9245, 0.7632, 0.9366, 0.7448, 0.9342, 0.7493, 0.9231, 0.7493, 0.9231, 0.7448, 0.9342, 0.7281, 0.9373, 0.7295, 0.9244, 0.7295, 0.9244, 0.7281, 0.9373, 0.7109, 0.9373, 0.7114, 0.9238, 0.3539, 0.8936, 0.3552, 0.8977, 0.3365, 0.9007, 0.3345, 0.8964, 0.3345, 0.8964, 0.3365, 0.9007, 0.3181, 0.8988, 0.3166, 0.8936, 0.3166, 0.8936, 0.3181, 0.8988, 0.3012, 0.9014, 0.2991, 0.8958, 0.7693, 0.8976, 0.7667, 0.9245, 0.7493, 0.9231, 0.7511, 0.8965, 0.7511, 0.8965, 0.7493, 0.9231, 0.7295, 0.9244, 0.7306, 0.8958, 0.7306, 0.8958, 0.7295, 0.9244, 0.7114, 0.9238, 0.7142, 0.8946, 0.2366, 0.4132, 0.2515, 0.3399, 0.4635, 0.344, 0.4379, 0.4165, 0.1947, 0.326, 0.1317, 0.2891, 0.1802, 0.0284, 0.2422, 0.06115, 0.8316, 0.2906, 0.847, 0.3747, 0.6712, 0.4223, 0.6274, 0.3462, 0.847, 0.3747, 0.9006, 0.5181, 0.6854, 0.5738, 0.6712, 0.4223, 0.2495, 0.303, 0.1947, 0.326, 0.2422, 0.06115, 0.2903, 0.08138, 0.1317, 0.2891, 0.1009, 0.23, 0.1415, 0.00838, 0.1802, 0.0284, 0.2101, 0.5603, 0.2366, 0.4132, 0.4379, 0.4165, 0.4274, 0.5738, 0.4379, 0.4165, 0.4635, 0.344, 0.5139, 0.3428, 0.4274, 0.5738, 0.6854, 0.5738, 0.5807, 0.341, 0.6274, 0.3462, 0.6712, 0.4223, 0.5807, 0.341, 0.6854, 0.5738, 0.4274, 0.5738, 0.5139, 0.3428, 0.08895, 0.4687, 0.1231, 0.5411, 0.06416, 0.5254, 0.08464, 0.4679, 0.08464, 0.4679, 0.06416, 0.5254, 0.00838, 0.5023, 0.0762, 0.4652, 0.08857, 0.8612, 0.05098, 0.8172, 0.3676, 0.7764, 0.1815, 0.8768, 0.00838, 0.7768, 0.00838, 0.691, 0.1945, 0.5906, 0.05098, 0.8172, 0.3676, 0.7764, 0.05098, 0.8172, 0.1945, 0.5906, 0.8637, 0.6912, 0.8642, 0.6846, 0.8962, 0.6848, 0.8961, 0.6913, 0.9049, 0.6593, 0.9048, 0.6652, 0.8963, 0.6652, 0.8962, 0.6593, 0.9048, 0.6783, 0.9048, 0.6848, 0.8962, 0.6848, 0.8962, 0.6782, 0.9048, 0.6652, 0.9048, 0.6717, 0.8963, 0.6717, 0.8963, 0.6652, 0.9048, 0.6717, 0.9048, 0.6783, 0.8962, 0.6782, 0.8963, 0.6717, 0.6992, 0.718, 0.6992, 0.7113, 0.7066, 0.7113, 0.7066, 0.718, 0.9033, 0.7851, 0.9037, 0.7918, 0.9016, 0.7919, 0.9012, 0.7851, 0.7389, 0.691, 0.7067, 0.6909, 0.7067, 0.6725, 0.7389, 0.6726, 0.9064, 0.8243, 0.9071, 0.8307, 0.8999, 0.8315, 0.8992, 0.8251, 0.8855, 0.9189, 0.8854, 0.9254, 0.8775, 0.9254, 0.8776, 0.9189, 0.9058, 0.8179, 0.9064, 0.8243, 0.8992, 0.8251, 0.8985, 0.8187, 0.6992, 0.7055, 0.6981, 0.6909, 0.7067, 0.6909, 0.7066, 0.7055, 0.9041, 0.7984, 0.9046, 0.805, 0.8971, 0.8057, 0.8964, 0.799, 0.8904, 0.7709, 0.9033, 0.7784, 0.9012, 0.7784, 0.8863, 0.7708, 0.9037, 0.7918, 0.9041, 0.7984, 0.8964, 0.799, 0.9016, 0.7919, 0.9071, 0.8307, 0.9078, 0.837, 0.9005, 0.8378, 0.8999, 0.8315, 0.9084, 0.8434, 0.9025, 0.8594, 0.8967, 0.86, 0.9012, 0.8442, 0.9046, 0.805, 0.9052, 0.8115, 0.8978, 0.8122, 0.8971, 0.8057, 0.707, 0.7345, 0.6992, 0.718, 0.7066, 0.718, 0.713, 0.7344, 0.837, 0.9231, 0.837, 0.9272, 0.8288, 0.9272, 0.8288, 0.9231, 0.9042, 0.7394, 0.9034, 0.7437, 0.8959, 0.7436, 0.9006, 0.7394, 0.9033, 0.7784, 0.9033, 0.7851, 0.9012, 0.7851, 0.9012, 0.7784, 0.9078, 0.837, 0.9084, 0.8434, 0.9012, 0.8442, 0.9005, 0.8378, 0.9047, 0.7054, 0.9043, 0.7329, 0.9007, 0.7329, 0.8961, 0.7054, 0.8977, 0.7558, 0.8904, 0.7643, 0.8864, 0.7643, 0.8935, 0.7558, 0.9052, 0.8115, 0.9058, 0.8179, 0.8985, 0.8187, 0.8978, 0.8122, 0.9047, 0.7054, 0.8961, 0.7054, 0.8961, 0.6913, 0.9047, 0.6913, 0.9233, 0.9254, 0.9233, 0.929, 0.916, 0.929, 0.916, 0.9254, 0.6992, 0.7113, 0.6992, 0.7055, 0.7066, 0.7055, 0.7066, 0.7113, 0.9034, 0.7437, 0.8977, 0.7493, 0.8935, 0.7493, 0.8959, 0.7436, 0.9095, 0.9254, 0.916, 0.9254, 0.916, 0.929, 0.9095, 0.929, 0.9233, 0.9189, 0.9233, 0.9254, 0.916, 0.9254, 0.916, 0.9189, 0.9023, 0.929, 0.9023, 0.9254, 0.9095, 0.9254, 0.9095, 0.929, 0.2826, 0.9386, 0.2826, 0.9321, 0.2899, 0.9321, 0.2899, 0.9386, 0.8223, 0.9231, 0.8288, 0.9231, 0.8288, 0.9272, 0.8223, 0.9272, 0.8142, 0.9272, 0.8142, 0.9231, 0.8223, 0.9231, 0.8223, 0.9272, 0.7942, 0.8929, 0.7942, 0.8994, 0.7861, 0.8994, 0.7861, 0.8929, 0.837, 0.9166, 0.837, 0.9231, 0.8288, 0.9231, 0.8288, 0.9166, 0.871, 0.9254, 0.8775, 0.9254, 0.8775, 0.9294, 0.871, 0.9294, 0.7926, 0.9241, 0.7861, 0.9242, 0.7861, 0.9163, 0.7926, 0.9162, 0.8854, 0.9254, 0.8854, 0.9294, 0.8775, 0.9294, 0.8775, 0.9254, 0.8631, 0.9294, 0.8631, 0.9254, 0.871, 0.9254, 0.871, 0.9294])
me_circle.use_remesh_preserve_volume = False
me_circle.use_remesh_preserve_attributes = False
me_circle.use_mirror_vertex_groups = False
me_circle.update()

# ---- objects
ob_circle = bpy.data.objects.new('Circle', me_circle)

# ---- transforms, parenting, visibility, modifiers, constraints
ob_circle.location = (0.0, 0.0, 0.0)
ob_circle.lineart.crease_threshold = 0.0

# ---- collection membership
col_collection_1.objects.link(ob_circle)

# ---- scene / render settings (as saved in the file)
scene.frame_start = 1; scene.frame_end = 250; scene.frame_set(2)
scene.render.engine = 'BLENDER_EEVEE_NEXT'
scene.render.resolution_percentage = 50
scene.render.dither_intensity = 0.0
scene.cycles.use_denoising = False
scene.cycles.samples = 10
scene.cycles.sampling_pattern = 'TABULATED_SOBOL'
scene.cycles.light_sampling_threshold = 0.0
scene.cycles.use_adaptive_sampling = False
scene.cycles.use_light_tree = False
scene.cycles.blur_glossy = 0.0
scene.cycles.volume_bounces = 1
scene.cycles.pixel_filter_type = 'GAUSSIAN'
scene.cycles.sample_clamp_indirect = 0.0
scene.view_settings.view_transform = 'Standard'
bpy.context.view_layer.update()

# ---- added for rendering (the .blend has no active camera and no usable light): camera, sun
cam_auto = bpy.data.cameras.new('AutoCamera')
cam_auto.lens = 50.0
cam_auto.sensor_width = 36.0
cam_auto.clip_end = 2431.73
ob_auto_camera = bpy.data.objects.new('AutoCamera', cam_auto)
scene.collection.objects.link(ob_auto_camera)
ob_auto_camera.location = (92.2526, -144.171, 128.182)
ob_auto_camera.rotation_euler = (1.09748, -7.21219e-08, 0.694738)
scene.camera = ob_auto_camera
light_auto_sun = bpy.data.lights.new('AutoSun', 'SUN')
light_auto_sun.energy = 3.0
light_auto_sun.angle = 0.0523599
ob_auto_sun = bpy.data.objects.new('AutoSun', light_auto_sun)
scene.collection.objects.link(ob_auto_sun)
ob_auto_sun.rotation_euler = (0.872665, 0.174533, 0.523599)
bpy.context.view_layer.update()
